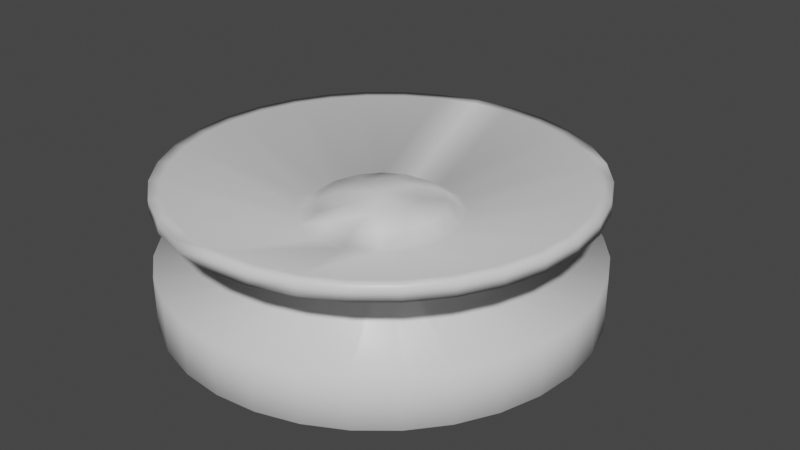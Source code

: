 # Source: SoundSource.blend  (saved by Blender 2.81.16; exported with 4.5.12 LTS)
import bpy
from mathutils import Matrix  # noqa: F401  (used for matrix-valued properties, if any)

bpy.ops.wm.read_factory_settings(use_empty=True)
scene = bpy.context.scene
scene.name = 'Scene'

# ---- materials (node trees are filled in below, after node groups)
mat_material_002 = bpy.data.materials.new('Material.002')
mat_material_002.alpha_threshold = 0.0
mat_material_002.use_transparent_shadow = False
mat_material_002.line_color = (0.0, 0.0, 0.0, 1.0)

# ---- material node trees
mat_material_002.use_nodes = True; mat_material_002.node_tree.nodes.clear()
_N = mat_material_002.node_tree.nodes; _L = mat_material_002.node_tree.links
n0 = _N.new('ShaderNodeOutputMaterial'); n0.name = 'Material Output'; n0.location = (300, 300)
n1 = _N.new('ShaderNodeBsdfPrincipled'); n1.name = 'Principled BSDF'; n1.location = (10, 300)
n1.distribution = 'GGX'
n1.subsurface_method = 'BURLEY'
n1.inputs[2].default_value = 0.4
n1.inputs[3].default_value = 1.45
n1.inputs[27].default_value = (0.0, 0.0, 0.0, 1.0)
n1.inputs[28].default_value = 1.0
_L.new(n1.outputs[0], n0.inputs[0])
n0.is_active_output = True

# ---- world
world_world = bpy.data.worlds.new('World'); scene.world = world_world
world_world.use_nodes = True; world_world.node_tree.nodes.clear()
_N = world_world.node_tree.nodes; _L = world_world.node_tree.links
n0 = _N.new('ShaderNodeOutputWorld'); n0.name = 'World Output'; n0.location = (300, 300)
n1 = _N.new('ShaderNodeBackground'); n1.name = 'Background'; n1.location = (10, 300)
n1.inputs[0].default_value = (0.05088, 0.05088, 0.05088, 1.0)
_L.new(n1.outputs[0], n0.inputs[0])
n0.is_active_output = True
world_world.color = (0.05088, 0.05088, 0.05088)
world_world.use_sun_shadow = False
world_world.sun_shadow_jitter_overblur = 0.0

# ---- meshes
me_cube_002 = bpy.data.meshes.new('Cube.002')
me_cube_002.from_pydata([(0.0, 0.2, 0.0), (-5.699e-08, 0.04927, 0.05), (0.03902, 0.1962, 0.0), (0.009613, 0.04833, 0.05), (0.07654, 0.1848, 0.0), (0.01886, 0.04552, 0.05), (0.1111, 0.1663, 0.0), (0.02738, 0.04097, 0.05), (0.1414, 0.1414, 0.0), (0.03484, 0.03484, 0.05), (0.1663, 0.1111, 0.0), (0.04097, 0.02738, 0.05), (0.1848, 0.07654, 0.0), (0.04552, 0.01886, 0.05), (0.1962, 0.03902, 0.0), (0.04833, 0.009613, 0.05), (0.2, 1.51e-08, 0.0), (0.04927, -1.368e-08, 0.05), (0.1962, -0.03902, 0.0), (0.04833, -0.009613, 0.05), (0.1848, -0.07654, 0.0), (0.04552, -0.01886, 0.05), (0.1663, -0.1111, 0.0), (0.04097, -0.02738, 0.05), (0.1414, -0.1414, 0.0), (0.03484, -0.03484, 0.05), (0.1111, -0.1663, 0.0), (0.02738, -0.04097, 0.05), (0.07654, -0.1848, 0.0), (0.01886, -0.04552, 0.05), (0.03902, -0.1962, 0.0), (0.009613, -0.04833, 0.05), (-6.517e-08, -0.2, 0.0), (-8.747e-09, -0.04927, 0.05), (-0.03902, -0.1962, 0.0), (-0.009613, -0.04833, 0.05), (-0.07654, -0.1848, 0.0), (-0.01886, -0.04552, 0.05), (-0.1111, -0.1663, 0.0), (-0.02738, -0.04097, 0.05), (-0.1414, -0.1414, 0.0), (-0.03484, -0.03484, 0.05), (-0.1663, -0.1111, 0.0), (-0.04097, -0.02738, 0.05), (-0.1848, -0.07654, 0.0), (-0.04552, -0.01886, 0.05), (-0.1962, -0.03902, 0.0), (-0.04833, -0.009613, 0.05), (-0.2, 1.931e-07, 0.0), (-0.04927, 7.689e-08, 0.05), (-0.1962, 0.03902, 0.0), (-0.04833, 0.009613, 0.05), (-0.1848, 0.07654, 0.0), (-0.04552, 0.01886, 0.05), (-0.1663, 0.1111, 0.0), (-0.04097, 0.02738, 0.05), (-0.1414, 0.1414, 0.0), (-0.03484, 0.03484, 0.05), (-0.1111, 0.1663, 0.0), (-0.02738, 0.04097, 0.05), (-0.07654, 0.1848, 0.0), (-0.01886, 0.04552, 0.05), (-0.03902, 0.1962, 0.0), (-0.009613, 0.04833, 0.05), (-1.49e-08, 0.25, 0.02), (-1.49e-08, 0.25, 0.03), (0.0, 0.2, 0.03), (0.0, 0.2, 0.02), (0.03767, 0.1963, 0.02), (0.03767, 0.1963, 0.03), (-0.03767, 0.1963, 0.03), (-0.03767, 0.1963, 0.02), (0.03902, 0.1962, 0.05), (0.0, 0.2, 0.05), (0.07654, 0.1848, 0.05), (0.1111, 0.1663, 0.05), (0.1414, 0.1414, 0.05), (0.1663, 0.1111, 0.05), (0.1848, 0.07654, 0.05), (0.1962, 0.03902, 0.05), (0.2, 1.51e-08, 0.05), (0.1962, -0.03902, 0.05), (0.1848, -0.07654, 0.05), (0.1663, -0.1111, 0.05), (0.1414, -0.1414, 0.05), (0.1111, -0.1663, 0.05), (0.07654, -0.1848, 0.05), (0.03902, -0.1962, 0.05), (-6.517e-08, -0.2, 0.05), (-0.03902, -0.1962, 0.05), (-0.07654, -0.1848, 0.05), (-0.1111, -0.1663, 0.05), (-0.1414, -0.1414, 0.05), (-0.1663, -0.1111, 0.05), (-0.1848, -0.07654, 0.05), (-0.1962, -0.03902, 0.05), (-0.2, 1.931e-07, 0.05), (-0.1962, 0.03902, 0.05), (-0.1848, 0.07654, 0.05), (-0.1663, 0.1111, 0.05), (-0.1414, 0.1414, 0.05), (-0.1111, 0.1663, 0.05), (-0.07654, 0.1848, 0.05), (-0.03902, 0.1962, 0.05), (0.009613, 0.04833, 0.06), (-5.802e-08, 0.04927, 0.06), (0.01886, 0.04552, 0.06), (0.02738, 0.04097, 0.06), (0.03484, 0.03484, 0.06), (0.04097, 0.02738, 0.06), (0.04552, 0.01886, 0.06), (0.04833, 0.009613, 0.06), (0.04927, -1.368e-08, 0.06), (0.04833, -0.009613, 0.06), (0.04552, -0.01886, 0.06), (0.04097, -0.02738, 0.06), (0.03484, -0.03484, 0.06), (0.02738, -0.04097, 0.06), (0.01886, -0.04552, 0.06), (0.009613, -0.04833, 0.06), (-9.784e-09, -0.04927, 0.06), (-0.009613, -0.04833, 0.06), (-0.01886, -0.04552, 0.06), (-0.02738, -0.04097, 0.06), (-0.03484, -0.03484, 0.06), (-0.04097, -0.02738, 0.06), (-0.04552, -0.01886, 0.06), (-0.04833, -0.009613, 0.06), (-0.04927, 7.689e-08, 0.06), (-0.04833, 0.009613, 0.06), (-0.04552, 0.01886, 0.06), (-0.04097, 0.02738, 0.06), (-0.03484, 0.03484, 0.06), (-0.02738, 0.04097, 0.06), (-0.01886, 0.04552, 0.06), (-0.009613, 0.04833, 0.06), (0.03845, 0.1933, 0.11), (-2.474e-07, 0.1971, 0.11), (0.07543, 0.1821, 0.11), (0.1095, 0.1639, 0.11), (0.1394, 0.1394, 0.11), (0.1639, 0.1095, 0.11), (0.1821, 0.07543, 0.11), (0.1933, 0.03845, 0.11), (0.1971, -1.148e-07, 0.11), (0.1933, -0.03845, 0.11), (0.1821, -0.07543, 0.11), (0.1639, -0.1095, 0.11), (0.1394, -0.1394, 0.11), (0.1095, -0.1639, 0.11), (0.07543, -0.1821, 0.11), (0.03845, -0.1933, 0.11), (-5.446e-08, -0.1971, 0.11), (-0.03845, -0.1933, 0.11), (-0.07543, -0.1821, 0.11), (-0.1095, -0.1639, 0.11), (-0.1394, -0.1394, 0.11), (-0.1639, -0.1095, 0.11), (-0.1821, -0.07543, 0.11), (-0.1933, -0.03845, 0.11), (-0.1971, 2.475e-07, 0.11), (-0.1933, 0.03845, 0.11), (-0.1821, 0.07543, 0.11), (-0.1639, 0.1095, 0.11), (-0.1394, 0.1394, 0.11), (-0.1095, 0.1639, 0.11), (-0.07543, 0.1821, 0.11), (-0.03845, 0.1933, 0.11), (0.03845, 0.1933, 0.122), (-2.472e-07, 0.1971, 0.122), (0.07543, 0.1821, 0.122), (0.1095, 0.1639, 0.122), (0.1394, 0.1394, 0.122), (0.1639, 0.1095, 0.122), (0.1821, 0.07543, 0.122), (0.1933, 0.03845, 0.122), (0.1971, -1.148e-07, 0.122), (0.1933, -0.03845, 0.122), (0.1821, -0.07543, 0.122), (0.1639, -0.1095, 0.122), (0.1394, -0.1394, 0.122), (0.1095, -0.1639, 0.122), (0.07543, -0.1821, 0.122), (0.03845, -0.1933, 0.122), (-5.421e-08, -0.1971, 0.122), (-0.03845, -0.1933, 0.122), (-0.07543, -0.1821, 0.122), (-0.1095, -0.1639, 0.122), (-0.1394, -0.1394, 0.122), (-0.1639, -0.1095, 0.122), (-0.1821, -0.07543, 0.122), (-0.1933, -0.03845, 0.122), (-0.1971, 2.475e-07, 0.122), (-0.1933, 0.03845, 0.122), (-0.1821, 0.07543, 0.122), (-0.1639, 0.1095, 0.122), (-0.1394, 0.1394, 0.122), (-0.1095, 0.1639, 0.122), (-0.07543, 0.1821, 0.122), (-0.03845, 0.1933, 0.122), (0.007301, 0.07412, 0.08516), (0.03511, 0.06569, 0.08516), (0.05758, 0.04725, 0.08516), (0.07128, 0.02162, 0.08516), (0.07412, -0.007301, 0.08516), (0.06569, -0.03511, 0.08516), (0.04725, -0.05758, 0.08516), (0.02162, -0.07128, 0.08516), (-0.007301, -0.07412, 0.08516), (-0.03511, -0.06569, 0.08516), (-0.05758, -0.04725, 0.08516), (-0.07128, -0.02162, 0.08516), (-0.07412, 0.0073, 0.08516), (-0.06569, 0.03511, 0.08516), (-0.04725, 0.05758, 0.08516), (-0.02162, 0.07128, 0.08516), (0.03635, 0.1828, 0.122), (-2.424e-07, 0.1863, 0.122), (0.07131, 0.1722, 0.122), (0.1035, 0.1549, 0.122), (0.1318, 0.1318, 0.122), (0.1549, 0.1035, 0.122), (0.1722, 0.07131, 0.122), (0.1828, 0.03635, 0.122), (0.1863, -1.215e-07, 0.122), (0.1828, -0.03635, 0.122), (0.1722, -0.07131, 0.122), (0.1549, -0.1035, 0.122), (0.1318, -0.1318, 0.122), (0.1035, -0.1549, 0.122), (0.07131, -0.1722, 0.122), (0.03635, -0.1828, 0.122), (-5.421e-08, -0.1863, 0.122), (-0.03635, -0.1828, 0.122), (-0.07131, -0.1722, 0.122), (-0.1035, -0.1549, 0.122), (-0.1318, -0.1318, 0.122), (-0.1549, -0.1035, 0.122), (-0.1722, -0.07131, 0.122), (-0.1828, -0.03635, 0.122), (-0.1863, 2.424e-07, 0.122), (-0.1828, 0.03635, 0.122), (-0.1722, 0.07131, 0.122), (-0.1549, 0.1035, 0.122), (-0.1318, 0.1318, 0.122), (-0.1035, 0.1549, 0.122), (-0.07131, 0.1722, 0.122), (-0.03635, 0.1828, 0.122), (1.676e-08, -1.49e-08, 0.1035), (0.04473, 0.03671, 0.09522), (0.02728, 0.05104, 0.09522), (0.05538, 0.0168, 0.09522), (0.05759, -0.005672, 0.09522), (0.05104, -0.02728, 0.09522), (0.03671, -0.04473, 0.09522), (0.0168, -0.05538, 0.09522), (-0.02728, -0.05104, 0.09522), (-0.005672, -0.05759, 0.09522), (-0.04473, -0.03671, 0.09522), (-0.05538, -0.0168, 0.09522), (-0.05759, 0.005672, 0.09522), (-0.05104, 0.02728, 0.09522), (-0.03671, 0.04473, 0.09522), (-0.0168, 0.05538, 0.09522), (0.005672, 0.05759, 0.09522), (0.03496, -0.01061, 0.1003), (0.03222, 0.01722, 0.1003), (0.01722, -0.03222, 0.1003), (-0.03222, -0.01722, 0.1003), (-0.01061, -0.03496, 0.1003), (-0.03496, 0.01061, 0.1003), (-0.01722, 0.03222, 0.1003), (0.01061, 0.03496, 0.1003)], [], [(0, 67, 68, 69, 66, 73, 72, 2), (2, 72, 74, 4), (4, 74, 75, 6), (6, 75, 76, 8), (8, 76, 77, 10), (10, 77, 78, 12), (12, 78, 79, 14), (14, 79, 80, 16), (16, 80, 81, 18), (18, 81, 82, 20), (20, 82, 83, 22), (22, 83, 84, 24), (24, 84, 85, 26), (26, 85, 86, 28), (28, 86, 87, 30), (30, 87, 88, 32), (32, 88, 89, 34), (34, 89, 90, 36), (36, 90, 91, 38), (38, 91, 92, 40), (40, 92, 93, 42), (42, 93, 94, 44), (44, 94, 95, 46), (46, 95, 96, 48), (48, 96, 97, 50), (50, 97, 98, 52), (52, 98, 99, 54), (54, 99, 100, 56), (56, 100, 101, 58), (58, 101, 102, 60), (25, 23, 115, 116), (60, 102, 103, 62), (62, 103, 73, 66, 70, 71, 67, 0), (0, 2, 4, 6, 8, 10, 12, 14, 16, 18, 20, 22, 24, 26, 28, 30, 32, 34, 36, 38, 40, 42, 44, 46, 48, 50, 52, 54, 56, 58, 60, 62), (65, 64, 71, 70), (68, 67, 71, 64), (70, 66, 69, 65), (69, 68, 64, 65), (1, 3, 72, 73), (3, 5, 74, 72), (5, 7, 75, 74), (7, 9, 76, 75), (9, 11, 77, 76), (11, 13, 78, 77), (13, 15, 79, 78), (15, 17, 80, 79), (17, 19, 81, 80), (19, 21, 82, 81), (21, 23, 83, 82), (23, 25, 84, 83), (25, 27, 85, 84), (27, 29, 86, 85), (29, 31, 87, 86), (31, 33, 88, 87), (33, 35, 89, 88), (35, 37, 90, 89), (37, 39, 91, 90), (39, 41, 92, 91), (41, 43, 93, 92), (43, 45, 94, 93), (45, 47, 95, 94), (47, 49, 96, 95), (49, 51, 97, 96), (51, 53, 98, 97), (53, 55, 99, 98), (55, 57, 100, 99), (57, 59, 101, 100), (59, 61, 102, 101), (61, 63, 103, 102), (63, 1, 73, 103), (119, 118, 150, 151), (53, 51, 129, 130), (27, 25, 116, 117), (55, 53, 130, 131), (29, 27, 117, 118), (3, 1, 105, 104), (57, 55, 131, 132), (31, 29, 118, 119), (5, 3, 104, 106), (59, 57, 132, 133), (33, 31, 119, 120), (7, 5, 106, 107), (61, 59, 133, 134), (35, 33, 120, 121), (9, 7, 107, 108), (63, 61, 134, 135), (37, 35, 121, 122), (11, 9, 108, 109), (1, 63, 135, 105), (39, 37, 122, 123), (13, 11, 109, 110), (41, 39, 123, 124), (15, 13, 110, 111), (43, 41, 124, 125), (17, 15, 111, 112), (45, 43, 125, 126), (19, 17, 112, 113), (47, 45, 126, 127), (21, 19, 113, 114), (49, 47, 127, 128), (23, 21, 114, 115), (51, 49, 128, 129), (154, 153, 185, 186), (106, 104, 136, 138), (133, 132, 164, 165), (120, 119, 151, 152), (107, 106, 138, 139), (134, 133, 165, 166), (121, 120, 152, 153), (108, 107, 139, 140), (135, 134, 166, 167), (122, 121, 153, 154), (109, 108, 140, 141), (105, 135, 167, 137), (123, 122, 154, 155), (110, 109, 141, 142), (124, 123, 155, 156), (111, 110, 142, 143), (125, 124, 156, 157), (112, 111, 143, 144), (126, 125, 157, 158), (113, 112, 144, 145), (127, 126, 158, 159), (114, 113, 145, 146), (128, 127, 159, 160), (115, 114, 146, 147), (129, 128, 160, 161), (116, 115, 147, 148), (130, 129, 161, 162), (117, 116, 148, 149), (131, 130, 162, 163), (118, 117, 149, 150), (104, 105, 137, 136), (132, 131, 163, 164), (141, 140, 172, 173), (137, 167, 199, 169), (155, 154, 186, 187), (142, 141, 173, 174), (156, 155, 187, 188), (143, 142, 174, 175), (157, 156, 188, 189), (144, 143, 175, 176), (158, 157, 189, 190), (145, 144, 176, 177), (159, 158, 190, 191), (146, 145, 177, 178), (160, 159, 191, 192), (147, 146, 178, 179), (161, 160, 192, 193), (148, 147, 179, 180), (162, 161, 193, 194), (149, 148, 180, 181), (163, 162, 194, 195), (150, 149, 181, 182), (136, 137, 169, 168), (164, 163, 195, 196), (151, 150, 182, 183), (138, 136, 168, 170), (165, 164, 196, 197), (152, 151, 183, 184), (139, 138, 170, 171), (166, 165, 197, 198), (153, 152, 184, 185), (140, 139, 171, 172), (167, 166, 198, 199), (217, 216, 168, 169), (216, 218, 170, 168), (218, 219, 171, 170), (219, 220, 172, 171), (220, 221, 173, 172), (221, 222, 174, 173), (222, 223, 175, 174), (223, 224, 176, 175), (224, 225, 177, 176), (225, 226, 178, 177), (226, 227, 179, 178), (227, 228, 180, 179), (228, 229, 181, 180), (229, 230, 182, 181), (230, 231, 183, 182), (231, 232, 184, 183), (232, 233, 185, 184), (233, 234, 186, 185), (234, 235, 187, 186), (235, 236, 188, 187), (236, 237, 189, 188), (237, 238, 190, 189), (238, 239, 191, 190), (239, 240, 192, 191), (240, 241, 193, 192), (241, 242, 194, 193), (242, 243, 195, 194), (243, 244, 196, 195), (244, 245, 197, 196), (245, 246, 198, 197), (246, 247, 199, 198), (247, 217, 169, 199), (208, 207, 255, 257), (200, 216, 217), (200, 201, 218, 216), (201, 219, 218), (201, 202, 220, 219), (202, 221, 220), (202, 203, 222, 221), (203, 223, 222), (203, 204, 224, 223), (204, 225, 224), (204, 205, 226, 225), (205, 227, 226), (205, 206, 228, 227), (206, 229, 228), (206, 207, 230, 229), (207, 231, 230), (207, 208, 232, 231), (208, 233, 232), (208, 209, 234, 233), (209, 235, 234), (209, 210, 236, 235), (210, 237, 236), (210, 211, 238, 237), (211, 239, 238), (211, 212, 240, 239), (212, 241, 240), (212, 213, 242, 241), (213, 243, 242), (213, 214, 244, 243), (214, 245, 244), (214, 215, 246, 245), (215, 247, 246), (215, 200, 217, 247), (202, 201, 250, 249), (210, 209, 256, 258), (206, 205, 253, 254), (214, 213, 261, 262), (201, 200, 264, 250), (203, 202, 249, 251), (211, 210, 258, 259), (207, 206, 254, 255), (215, 214, 262, 263), (204, 203, 251, 252), (212, 211, 259, 260), (200, 215, 263, 264), (209, 208, 257, 256), (205, 204, 252, 253), (213, 212, 260, 261), (272, 266, 249, 250), (266, 251, 249), (266, 265, 252, 251), (265, 253, 252), (265, 267, 254, 253), (267, 255, 254), (269, 256, 257), (269, 268, 258, 256), (268, 259, 258), (268, 270, 260, 259), (270, 261, 260), (270, 271, 262, 261), (271, 263, 262), (271, 272, 264, 263), (267, 269, 257, 255), (272, 250, 264), (248, 265, 266), (248, 267, 265), (248, 268, 269), (248, 270, 268), (248, 271, 270), (248, 272, 271), (248, 266, 272), (248, 269, 267)])
me_cube_002.polygons.foreach_set('use_smooth', [True] * 269)
_uv = me_cube_002.uv_layers.new(name='UVMap')
_uv.uv.foreach_set('vector', [1.0, 0.5, 1.0, 0.7, 0.9698, 0.7, 0.9698, 0.8, 1.0, 0.8, 1.0, 1.0, 0.9688, 1.0, 0.9688, 0.5, 0.9688, 0.5, 0.9688, 1.0, 0.9375, 1.0, 0.9375, 0.5, 0.9375, 0.5, 0.9375, 1.0, 0.9062, 1.0, 0.9062, 0.5, 0.9062, 0.5, 0.9062, 1.0, 0.875, 1.0, 0.875, 0.5, 0.875, 0.5, 0.875, 1.0, 0.8438, 1.0, 0.8438, 0.5, 0.8438, 0.5, 0.8438, 1.0, 0.8125, 1.0, 0.8125, 0.5, 0.8125, 0.5, 0.8125, 1.0, 0.7812, 1.0, 0.7812, 0.5, 0.7812, 0.5, 0.7812, 1.0, 0.75, 1.0, 0.75, 0.5, 0.75, 0.5, 0.75, 1.0, 0.7188, 1.0, 0.7188, 0.5, 0.7188, 0.5, 0.7188, 1.0, 0.6875, 1.0, 0.6875, 0.5, 0.6875, 0.5, 0.6875, 1.0, 0.6562, 1.0, 0.6562, 0.5, 0.6562, 0.5, 0.6562, 1.0, 0.625, 1.0, 0.625, 0.5, 0.625, 0.5, 0.625, 1.0, 0.5938, 1.0, 0.5938, 0.5, 0.5938, 0.5, 0.5938, 1.0, 0.5625, 1.0, 0.5625, 0.5, 0.5625, 0.5, 0.5625, 1.0, 0.5312, 1.0, 0.5312, 0.5, 0.5312, 0.5, 0.5312, 1.0, 0.5, 1.0, 0.5, 0.5, 0.5, 0.5, 0.5, 1.0, 0.4688, 1.0, 0.4688, 0.5, 0.4688, 0.5, 0.4688, 1.0, 0.4375, 1.0, 0.4375, 0.5, 0.4375, 0.5, 0.4375, 1.0, 0.4062, 1.0, 0.4062, 0.5, 0.4062, 0.5, 0.4062, 1.0, 0.375, 1.0, 0.375, 0.5, 0.375, 0.5, 0.375, 1.0, 0.3438, 1.0, 0.3438, 0.5, 0.3438, 0.5, 0.3438, 1.0, 0.3125, 1.0, 0.3125, 0.5, 0.3125, 0.5, 0.3125, 1.0, 0.2812, 1.0, 0.2812, 0.5, 0.2812, 0.5, 0.2812, 1.0, 0.25, 1.0, 0.25, 0.5, 0.25, 0.5, 0.25, 1.0, 0.2188, 1.0, 0.2188, 0.5, 0.2188, 0.5, 0.2188, 1.0, 0.1875, 1.0, 0.1875, 0.5, 0.1875, 0.5, 0.1875, 1.0, 0.1562, 1.0, 0.1562, 0.5, 0.1562, 0.5, 0.1562, 1.0, 0.125, 1.0, 0.125, 0.5, 0.125, 0.5, 0.125, 1.0, 0.09375, 1.0, 0.09375, 0.5, 0.09375, 0.5, 0.09375, 1.0, 0.0625, 1.0, 0.0625, 0.5, 0.2918, 0.2082, 0.2992, 0.2171, 0.2992, 0.2171, 0.2918, 0.2082, 0.0625, 0.5, 0.0625, 1.0, 0.03125, 1.0, 0.03125, 0.5, 0.03125, 0.5, 0.03125, 1.0, 0.0, 1.0, 0.0, 0.8, 0.03017, 0.8, 0.03017, 0.7, 0.0, 0.7, 0.0, 0.5, 0.75, 0.49, 0.7968, 0.4854, 0.8418, 0.4717, 0.8833, 0.4496, 0.9197, 0.4197, 0.9496, 0.3833, 0.9717, 0.3418, 0.9854, 0.2968, 0.99, 0.25, 0.9854, 0.2032, 0.9717, 0.1582, 0.9496, 0.1167, 0.9197, 0.08029, 0.8833, 0.05045, 0.8418, 0.02827, 0.7968, 0.01461, 0.75, 0.01, 0.7032, 0.01461, 0.6582, 0.02827, 0.6167, 0.05045, 0.5803, 0.08029, 0.5504, 0.1167, 0.5283, 0.1582, 0.5146, 0.2032, 0.51, 0.25, 0.5146, 0.2968, 0.5283, 0.3418, 0.5504, 0.3833, 0.5803, 0.4197, 0.6167, 0.4496, 0.6582, 0.4717, 0.7032, 0.4854, 0.0, 0.0, 0.0, 0.0, 0.0, 0.0, 0.0, 0.0, 0.4295, 0.4408, 0.1999, 0.2052, 0.0, 0.0, 0.0, 0.0, 0.0503, 0.04671, 0.304, 0.2823, 0.525, 0.4875, 0.525, 0.4875, 0.525, 0.4875, 0.475, 0.4875, 0.475, 0.4875, 0.525, 0.4875, 0.25, 0.3091, 0.2615, 0.308, 0.2968, 0.4854, 0.25, 0.49, 0.2615, 0.308, 0.2726, 0.3046, 0.3418, 0.4717, 0.2968, 0.4854, 0.2726, 0.3046, 0.2829, 0.2992, 0.3833, 0.4496, 0.3418, 0.4717, 0.2829, 0.2992, 0.2918, 0.2918, 0.4197, 0.4197, 0.3833, 0.4496, 0.2918, 0.2918, 0.2992, 0.2829, 0.4496, 0.3833, 0.4197, 0.4197, 0.2992, 0.2829, 0.3046, 0.2726, 0.4717, 0.3418, 0.4496, 0.3833, 0.3046, 0.2726, 0.308, 0.2615, 0.4854, 0.2968, 0.4717, 0.3418, 0.308, 0.2615, 0.3091, 0.25, 0.49, 0.25, 0.4854, 0.2968, 0.3091, 0.25, 0.308, 0.2385, 0.4854, 0.2032, 0.49, 0.25, 0.308, 0.2385, 0.3046, 0.2274, 0.4717, 0.1582, 0.4854, 0.2032, 0.3046, 0.2274, 0.2992, 0.2171, 0.4496, 0.1167, 0.4717, 0.1582, 0.2992, 0.2171, 0.2918, 0.2082, 0.4197, 0.08029, 0.4496, 0.1167, 0.2918, 0.2082, 0.2829, 0.2008, 0.3833, 0.05045, 0.4197, 0.08029, 0.2829, 0.2008, 0.2726, 0.1954, 0.3418, 0.02827, 0.3833, 0.05045, 0.2726, 0.1954, 0.2615, 0.192, 0.2968, 0.01461, 0.3418, 0.02827, 0.2615, 0.192, 0.25, 0.1909, 0.25, 0.01, 0.2968, 0.01461, 0.25, 0.1909, 0.2385, 0.192, 0.2032, 0.01461, 0.25, 0.01, 0.2385, 0.192, 0.2274, 0.1954, 0.1582, 0.02827, 0.2032, 0.01461, 0.2274, 0.1954, 0.2171, 0.2008, 0.1167, 0.05045, 0.1582, 0.02827, 0.2171, 0.2008, 0.2082, 0.2082, 0.08029, 0.08029, 0.1167, 0.05045, 0.2082, 0.2082, 0.2008, 0.2171, 0.05045, 0.1167, 0.08029, 0.08029, 0.2008, 0.2171, 0.1954, 0.2274, 0.02827, 0.1582, 0.05045, 0.1167, 0.1954, 0.2274, 0.192, 0.2385, 0.01461, 0.2032, 0.02827, 0.1582, 0.192, 0.2385, 0.1909, 0.25, 0.01, 0.25, 0.01461, 0.2032, 0.1909, 0.25, 0.192, 0.2615, 0.01461, 0.2968, 0.01, 0.25, 0.192, 0.2615, 0.1954, 0.2726, 0.02827, 0.3418, 0.01461, 0.2968, 0.1954, 0.2726, 0.2008, 0.2829, 0.05045, 0.3833, 0.02827, 0.3418, 0.2008, 0.2829, 0.2082, 0.2918, 0.08029, 0.4197, 0.05045, 0.3833, 0.2082, 0.2918, 0.2171, 0.2992, 0.1167, 0.4496, 0.08029, 0.4197, 0.2171, 0.2992, 0.2274, 0.3046, 0.1582, 0.4717, 0.1167, 0.4496, 0.2274, 0.3046, 0.2385, 0.308, 0.2032, 0.4854, 0.1582, 0.4717, 0.2385, 0.308, 0.25, 0.3091, 0.25, 0.49, 0.2032, 0.4854, 0.2615, 0.192, 0.2726, 0.1954, 0.2726, 0.1954, 0.2615, 0.192, 0.1954, 0.2726, 0.192, 0.2615, 0.192, 0.2615, 0.1954, 0.2726, 0.2829, 0.2008, 0.2918, 0.2082, 0.2918, 0.2082, 0.2829, 0.2008, 0.2008, 0.2829, 0.1954, 0.2726, 0.1954, 0.2726, 0.2008, 0.2829, 0.2726, 0.1954, 0.2829, 0.2008, 0.2829, 0.2008, 0.2726, 0.1954, 0.2615, 0.308, 0.25, 0.3091, 0.25, 0.3091, 0.2615, 0.308, 0.2082, 0.2918, 0.2008, 0.2829, 0.2008, 0.2829, 0.2082, 0.2918, 0.2615, 0.192, 0.2726, 0.1954, 0.2726, 0.1954, 0.2615, 0.192, 0.2726, 0.3046, 0.2615, 0.308, 0.2615, 0.308, 0.2726, 0.3046, 0.2171, 0.2992, 0.2082, 0.2918, 0.2082, 0.2918, 0.2171, 0.2992, 0.25, 0.1909, 0.2615, 0.192, 0.2615, 0.192, 0.25, 0.1909, 0.2829, 0.2992, 0.2726, 0.3046, 0.2726, 0.3046, 0.2829, 0.2992, 0.2274, 0.3046, 0.2171, 0.2992, 0.2171, 0.2992, 0.2274, 0.3046, 0.2385, 0.192, 0.25, 0.1909, 0.25, 0.1909, 0.2385, 0.192, 0.2918, 0.2918, 0.2829, 0.2992, 0.2829, 0.2992, 0.2918, 0.2918, 0.2385, 0.308, 0.2274, 0.3046, 0.2274, 0.3046, 0.2385, 0.308, 0.2274, 0.1954, 0.2385, 0.192, 0.2385, 0.192, 0.2274, 0.1954, 0.2992, 0.2829, 0.2918, 0.2918, 0.2918, 0.2918, 0.2992, 0.2829, 0.25, 0.3091, 0.2385, 0.308, 0.2385, 0.308, 0.25, 0.3091, 0.2171, 0.2008, 0.2274, 0.1954, 0.2274, 0.1954, 0.2171, 0.2008, 0.3046, 0.2726, 0.2992, 0.2829, 0.2992, 0.2829, 0.3046, 0.2726, 0.2082, 0.2082, 0.2171, 0.2008, 0.2171, 0.2008, 0.2082, 0.2082, 0.308, 0.2615, 0.3046, 0.2726, 0.3046, 0.2726, 0.308, 0.2615, 0.2008, 0.2171, 0.2082, 0.2082, 0.2082, 0.2082, 0.2008, 0.2171, 0.3091, 0.25, 0.308, 0.2615, 0.308, 0.2615, 0.3091, 0.25, 0.1954, 0.2274, 0.2008, 0.2171, 0.2008, 0.2171, 0.1954, 0.2274, 0.308, 0.2385, 0.3091, 0.25, 0.3091, 0.25, 0.308, 0.2385, 0.192, 0.2385, 0.1954, 0.2274, 0.1954, 0.2274, 0.192, 0.2385, 0.3046, 0.2274, 0.308, 0.2385, 0.308, 0.2385, 0.3046, 0.2274, 0.1909, 0.25, 0.192, 0.2385, 0.192, 0.2385, 0.1909, 0.25, 0.2992, 0.2171, 0.3046, 0.2274, 0.3046, 0.2274, 0.2992, 0.2171, 0.192, 0.2615, 0.1909, 0.25, 0.1909, 0.25, 0.192, 0.2615, 0.2274, 0.1954, 0.2385, 0.192, 0.2385, 0.192, 0.2274, 0.1954, 0.2726, 0.3046, 0.2615, 0.308, 0.2615, 0.308, 0.2726, 0.3046, 0.2171, 0.2992, 0.2082, 0.2918, 0.2082, 0.2918, 0.2171, 0.2992, 0.25, 0.1909, 0.2615, 0.192, 0.2615, 0.192, 0.25, 0.1909, 0.2829, 0.2992, 0.2726, 0.3046, 0.2726, 0.3046, 0.2829, 0.2992, 0.2274, 0.3046, 0.2171, 0.2992, 0.2171, 0.2992, 0.2274, 0.3046, 0.2385, 0.192, 0.25, 0.1909, 0.25, 0.1909, 0.2385, 0.192, 0.2918, 0.2918, 0.2829, 0.2992, 0.2829, 0.2992, 0.2918, 0.2918, 0.2385, 0.308, 0.2274, 0.3046, 0.2274, 0.3046, 0.2385, 0.308, 0.2274, 0.1954, 0.2385, 0.192, 0.2385, 0.192, 0.2274, 0.1954, 0.2992, 0.2829, 0.2918, 0.2918, 0.2918, 0.2918, 0.2992, 0.2829, 0.25, 0.3091, 0.2385, 0.308, 0.2385, 0.308, 0.25, 0.3091, 0.2171, 0.2008, 0.2274, 0.1954, 0.2274, 0.1954, 0.2171, 0.2008, 0.3046, 0.2726, 0.2992, 0.2829, 0.2992, 0.2829, 0.3046, 0.2726, 0.2082, 0.2082, 0.2171, 0.2008, 0.2171, 0.2008, 0.2082, 0.2082, 0.308, 0.2615, 0.3046, 0.2726, 0.3046, 0.2726, 0.308, 0.2615, 0.2008, 0.2171, 0.2082, 0.2082, 0.2082, 0.2082, 0.2008, 0.2171, 0.3091, 0.25, 0.308, 0.2615, 0.308, 0.2615, 0.3091, 0.25, 0.1954, 0.2274, 0.2008, 0.2171, 0.2008, 0.2171, 0.1954, 0.2274, 0.308, 0.2385, 0.3091, 0.25, 0.3091, 0.25, 0.308, 0.2385, 0.192, 0.2385, 0.1954, 0.2274, 0.1954, 0.2274, 0.192, 0.2385, 0.3046, 0.2274, 0.308, 0.2385, 0.308, 0.2385, 0.3046, 0.2274, 0.1909, 0.25, 0.192, 0.2385, 0.192, 0.2385, 0.1909, 0.25, 0.2992, 0.2171, 0.3046, 0.2274, 0.3046, 0.2274, 0.2992, 0.2171, 0.192, 0.2615, 0.1909, 0.25, 0.1909, 0.25, 0.192, 0.2615, 0.2918, 0.2082, 0.2992, 0.2171, 0.2992, 0.2171, 0.2918, 0.2082, 0.1954, 0.2726, 0.192, 0.2615, 0.192, 0.2615, 0.1954, 0.2726, 0.2829, 0.2008, 0.2918, 0.2082, 0.2918, 0.2082, 0.2829, 0.2008, 0.2008, 0.2829, 0.1954, 0.2726, 0.1954, 0.2726, 0.2008, 0.2829, 0.2726, 0.1954, 0.2829, 0.2008, 0.2829, 0.2008, 0.2726, 0.1954, 0.2615, 0.308, 0.25, 0.3091, 0.25, 0.3091, 0.2615, 0.308, 0.2082, 0.2918, 0.2008, 0.2829, 0.2008, 0.2829, 0.2082, 0.2918, 0.2992, 0.2829, 0.2918, 0.2918, 0.2918, 0.2918, 0.2992, 0.2829, 0.25, 0.3091, 0.2385, 0.308, 0.2385, 0.308, 0.25, 0.3091, 0.2171, 0.2008, 0.2274, 0.1954, 0.2274, 0.1954, 0.2171, 0.2008, 0.3046, 0.2726, 0.2992, 0.2829, 0.2992, 0.2829, 0.3046, 0.2726, 0.2082, 0.2082, 0.2171, 0.2008, 0.2171, 0.2008, 0.2082, 0.2082, 0.308, 0.2615, 0.3046, 0.2726, 0.3046, 0.2726, 0.308, 0.2615, 0.2008, 0.2171, 0.2082, 0.2082, 0.2082, 0.2082, 0.2008, 0.2171, 0.3091, 0.25, 0.308, 0.2615, 0.308, 0.2615, 0.3091, 0.25, 0.1954, 0.2274, 0.2008, 0.2171, 0.2008, 0.2171, 0.1954, 0.2274, 0.308, 0.2385, 0.3091, 0.25, 0.3091, 0.25, 0.308, 0.2385, 0.192, 0.2385, 0.1954, 0.2274, 0.1954, 0.2274, 0.192, 0.2385, 0.3046, 0.2274, 0.308, 0.2385, 0.308, 0.2385, 0.3046, 0.2274, 0.1909, 0.25, 0.192, 0.2385, 0.192, 0.2385, 0.1909, 0.25, 0.2992, 0.2171, 0.3046, 0.2274, 0.3046, 0.2274, 0.2992, 0.2171, 0.192, 0.2615, 0.1909, 0.25, 0.1909, 0.25, 0.192, 0.2615, 0.2918, 0.2082, 0.2992, 0.2171, 0.2992, 0.2171, 0.2918, 0.2082, 0.1954, 0.2726, 0.192, 0.2615, 0.192, 0.2615, 0.1954, 0.2726, 0.2829, 0.2008, 0.2918, 0.2082, 0.2918, 0.2082, 0.2829, 0.2008, 0.2008, 0.2829, 0.1954, 0.2726, 0.1954, 0.2726, 0.2008, 0.2829, 0.2726, 0.1954, 0.2829, 0.2008, 0.2829, 0.2008, 0.2726, 0.1954, 0.2615, 0.308, 0.25, 0.3091, 0.25, 0.3091, 0.2615, 0.308, 0.2082, 0.2918, 0.2008, 0.2829, 0.2008, 0.2829, 0.2082, 0.2918, 0.2615, 0.192, 0.2726, 0.1954, 0.2726, 0.1954, 0.2615, 0.192, 0.2726, 0.3046, 0.2615, 0.308, 0.2615, 0.308, 0.2726, 0.3046, 0.2171, 0.2992, 0.2082, 0.2918, 0.2082, 0.2918, 0.2171, 0.2992, 0.25, 0.1909, 0.2615, 0.192, 0.2615, 0.192, 0.25, 0.1909, 0.2829, 0.2992, 0.2726, 0.3046, 0.2726, 0.3046, 0.2829, 0.2992, 0.2274, 0.3046, 0.2171, 0.2992, 0.2171, 0.2992, 0.2274, 0.3046, 0.2385, 0.192, 0.25, 0.1909, 0.25, 0.1909, 0.2385, 0.192, 0.2918, 0.2918, 0.2829, 0.2992, 0.2829, 0.2992, 0.2918, 0.2918, 0.2385, 0.308, 0.2274, 0.3046, 0.2274, 0.3046, 0.2385, 0.308, 0.25, 0.3059, 0.2609, 0.3048, 0.2615, 0.308, 0.25, 0.3091, 0.2609, 0.3048, 0.2714, 0.3016, 0.2726, 0.3046, 0.2615, 0.308, 0.2714, 0.3016, 0.2811, 0.2965, 0.2829, 0.2992, 0.2726, 0.3046, 0.2811, 0.2965, 0.2895, 0.2895, 0.2918, 0.2918, 0.2829, 0.2992, 0.2895, 0.2895, 0.2965, 0.2811, 0.2992, 0.2829, 0.2918, 0.2918, 0.2965, 0.2811, 0.3016, 0.2714, 0.3046, 0.2726, 0.2992, 0.2829, 0.3016, 0.2714, 0.3048, 0.2609, 0.308, 0.2615, 0.3046, 0.2726, 0.3048, 0.2609, 0.3059, 0.25, 0.3091, 0.25, 0.308, 0.2615, 0.3059, 0.25, 0.3048, 0.2391, 0.308, 0.2385, 0.3091, 0.25, 0.3048, 0.2391, 0.3016, 0.2286, 0.3046, 0.2274, 0.308, 0.2385, 0.3016, 0.2286, 0.2965, 0.2189, 0.2992, 0.2171, 0.3046, 0.2274, 0.2965, 0.2189, 0.2895, 0.2105, 0.2918, 0.2082, 0.2992, 0.2171, 0.2895, 0.2105, 0.2811, 0.2035, 0.2829, 0.2008, 0.2918, 0.2082, 0.2811, 0.2035, 0.2714, 0.1984, 0.2726, 0.1954, 0.2829, 0.2008, 0.2714, 0.1984, 0.2609, 0.1952, 0.2615, 0.192, 0.2726, 0.1954, 0.2609, 0.1952, 0.25, 0.1941, 0.25, 0.1909, 0.2615, 0.192, 0.25, 0.1941, 0.2391, 0.1952, 0.2385, 0.192, 0.25, 0.1909, 0.2391, 0.1952, 0.2286, 0.1984, 0.2274, 0.1954, 0.2385, 0.192, 0.2286, 0.1984, 0.2189, 0.2035, 0.2171, 0.2008, 0.2274, 0.1954, 0.2189, 0.2035, 0.2105, 0.2105, 0.2082, 0.2082, 0.2171, 0.2008, 0.2105, 0.2105, 0.2035, 0.2189, 0.2008, 0.2171, 0.2082, 0.2082, 0.2035, 0.2189, 0.1984, 0.2286, 0.1954, 0.2274, 0.2008, 0.2171, 0.1984, 0.2286, 0.1952, 0.2391, 0.192, 0.2385, 0.1954, 0.2274, 0.1952, 0.2391, 0.1941, 0.25, 0.1909, 0.25, 0.192, 0.2385, 0.1941, 0.25, 0.1952, 0.2609, 0.192, 0.2615, 0.1909, 0.25, 0.1952, 0.2609, 0.1984, 0.2714, 0.1954, 0.2726, 0.192, 0.2615, 0.1984, 0.2714, 0.2035, 0.2811, 0.2008, 0.2829, 0.1954, 0.2726, 0.2035, 0.2811, 0.2105, 0.2895, 0.2082, 0.2918, 0.2008, 0.2829, 0.2105, 0.2895, 0.2189, 0.2965, 0.2171, 0.2992, 0.2082, 0.2918, 0.2189, 0.2965, 0.2286, 0.3016, 0.2274, 0.3046, 0.2171, 0.2992, 0.2286, 0.3016, 0.2391, 0.3048, 0.2385, 0.308, 0.2274, 0.3046, 0.2391, 0.3048, 0.25, 0.3059, 0.25, 0.3091, 0.2385, 0.308, 0.25, 0.2277, 0.2544, 0.2281, 0.2544, 0.2281, 0.25, 0.2277, 0.2544, 0.2719, 0.2609, 0.3048, 0.25, 0.3059, 0.2544, 0.2719, 0.2586, 0.2706, 0.2714, 0.3016, 0.2609, 0.3048, 0.2624, 0.2686, 0.2811, 0.2965, 0.2714, 0.3016, 0.2624, 0.2686, 0.2658, 0.2658, 0.2895, 0.2895, 0.2811, 0.2965, 0.2686, 0.2624, 0.2965, 0.2811, 0.2895, 0.2895, 0.2686, 0.2624, 0.2706, 0.2586, 0.3016, 0.2714, 0.2965, 0.2811, 0.2719, 0.2544, 0.3048, 0.2609, 0.3016, 0.2714, 0.2719, 0.2544, 0.2723, 0.25, 0.3059, 0.25, 0.3048, 0.2609, 0.2719, 0.2456, 0.3048, 0.2391, 0.3059, 0.25, 0.2719, 0.2456, 0.2706, 0.2414, 0.3016, 0.2286, 0.3048, 0.2391, 0.2686, 0.2376, 0.2965, 0.2189, 0.3016, 0.2286, 0.2686, 0.2376, 0.2658, 0.2342, 0.2895, 0.2105, 0.2965, 0.2189, 0.2624, 0.2314, 0.2811, 0.2035, 0.2895, 0.2105, 0.2624, 0.2314, 0.2586, 0.2294, 0.2714, 0.1984, 0.2811, 0.2035, 0.2544, 0.2281, 0.2609, 0.1952, 0.2714, 0.1984, 0.2544, 0.2281, 0.25, 0.2277, 0.25, 0.1941, 0.2609, 0.1952, 0.2456, 0.2281, 0.2391, 0.1952, 0.25, 0.1941, 0.2456, 0.2281, 0.2414, 0.2294, 0.2286, 0.1984, 0.2391, 0.1952, 0.2376, 0.2314, 0.2189, 0.2035, 0.2286, 0.1984, 0.2376, 0.2314, 0.2342, 0.2342, 0.2105, 0.2105, 0.2189, 0.2035, 0.2314, 0.2376, 0.2035, 0.2189, 0.2105, 0.2105, 0.2314, 0.2376, 0.2294, 0.2414, 0.1984, 0.2286, 0.2035, 0.2189, 0.2281, 0.2456, 0.1952, 0.2391, 0.1984, 0.2286, 0.2281, 0.2456, 0.2277, 0.25, 0.1941, 0.25, 0.1952, 0.2391, 0.2281, 0.2544, 0.1952, 0.2609, 0.1941, 0.25, 0.2281, 0.2544, 0.2294, 0.2586, 0.1984, 0.2714, 0.1952, 0.2609, 0.2314, 0.2624, 0.2035, 0.2811, 0.1984, 0.2714, 0.2314, 0.2624, 0.2342, 0.2658, 0.2105, 0.2895, 0.2035, 0.2811, 0.2376, 0.2686, 0.2189, 0.2965, 0.2105, 0.2895, 0.2376, 0.2686, 0.2414, 0.2706, 0.2286, 0.3016, 0.2189, 0.2965, 0.2456, 0.2719, 0.2391, 0.3048, 0.2286, 0.3016, 0.2456, 0.2719, 0.25, 0.2723, 0.25, 0.3059, 0.2391, 0.3048, 0.2658, 0.2658, 0.2624, 0.2686, 0.2624, 0.2686, 0.2658, 0.2658, 0.2342, 0.2342, 0.2376, 0.2314, 0.2376, 0.2314, 0.2342, 0.2342, 0.2658, 0.2342, 0.2686, 0.2376, 0.2686, 0.2376, 0.2658, 0.2342, 0.2342, 0.2658, 0.2314, 0.2624, 0.2314, 0.2624, 0.2342, 0.2658, 0.2586, 0.2706, 0.2544, 0.2719, 0.2544, 0.2719, 0.2586, 0.2706, 0.2706, 0.2586, 0.2686, 0.2624, 0.2686, 0.2624, 0.2706, 0.2586, 0.2294, 0.2414, 0.2314, 0.2376, 0.2314, 0.2376, 0.2294, 0.2414, 0.2586, 0.2294, 0.2624, 0.2314, 0.2624, 0.2314, 0.2586, 0.2294, 0.2414, 0.2706, 0.2376, 0.2686, 0.2376, 0.2686, 0.2414, 0.2706, 0.2723, 0.25, 0.2719, 0.2544, 0.2719, 0.2544, 0.2723, 0.25, 0.2277, 0.25, 0.2281, 0.2456, 0.2281, 0.2456, 0.2277, 0.25, 0.25, 0.2723, 0.2456, 0.2719, 0.2456, 0.2719, 0.25, 0.2723, 0.2414, 0.2294, 0.2456, 0.2281, 0.2456, 0.2281, 0.2414, 0.2294, 0.2706, 0.2414, 0.2719, 0.2456, 0.2719, 0.2456, 0.2706, 0.2414, 0.2294, 0.2586, 0.2281, 0.2544, 0.2281, 0.2544, 0.2294, 0.2586, 0.2554, 0.263, 0.26, 0.26, 0.2658, 0.2658, 0.2586, 0.2706, 0.263, 0.2554, 0.2706, 0.2586, 0.2658, 0.2658, 0.263, 0.2554, 0.2641, 0.25, 0.2723, 0.25, 0.2706, 0.2586, 0.263, 0.2446, 0.2706, 0.2414, 0.2723, 0.25, 0.263, 0.2446, 0.26, 0.24, 0.2658, 0.2342, 0.2706, 0.2414, 0.2554, 0.237, 0.2586, 0.2294, 0.2658, 0.2342, 0.2446, 0.237, 0.2414, 0.2294, 0.25, 0.2277, 0.2446, 0.237, 0.24, 0.24, 0.2342, 0.2342, 0.2414, 0.2294, 0.237, 0.2446, 0.2294, 0.2414, 0.2342, 0.2342, 0.237, 0.2446, 0.2359, 0.25, 0.2277, 0.25, 0.2294, 0.2414, 0.237, 0.2554, 0.2294, 0.2586, 0.2277, 0.25, 0.237, 0.2554, 0.24, 0.26, 0.2342, 0.2658, 0.2294, 0.2586, 0.2446, 0.263, 0.2414, 0.2706, 0.2342, 0.2658, 0.2446, 0.263, 0.25, 0.2641, 0.25, 0.2723, 0.2414, 0.2706, 0.2554, 0.237, 0.25, 0.2359, 0.25, 0.2277, 0.2586, 0.2294, 0.2554, 0.263, 0.2586, 0.2706, 0.25, 0.2723, 0.257, 0.25, 0.2641, 0.25, 0.26, 0.26, 0.2549, 0.2451, 0.26, 0.24, 0.2641, 0.25, 0.2451, 0.2451, 0.24, 0.24, 0.25, 0.2359, 0.243, 0.25, 0.2359, 0.25, 0.24, 0.24, 0.2451, 0.2549, 0.24, 0.26, 0.2359, 0.25, 0.25, 0.257, 0.25, 0.2641, 0.24, 0.26, 0.2549, 0.2549, 0.26, 0.26, 0.25, 0.2641, 0.25, 0.243, 0.25, 0.2359, 0.26, 0.24])
_ca = me_cube_002.color_attributes.new('Col', 'BYTE_COLOR', 'CORNER')
_ca.data.foreach_set('color', [0.2789, 0.0, 1.0, 1.0, 0.2789, 0.0, 1.0, 1.0, 0.2789, 0.0, 1.0, 1.0, 0.2789, 0.0, 1.0, 1.0, 0.2789, 0.0, 1.0, 1.0, 0.2789, 0.0, 1.0, 1.0, 0.2789, 0.0, 1.0, 1.0, 0.2789, 0.0, 1.0, 1.0, 0.2789, 0.0, 1.0, 1.0, 0.2789, 0.0, 1.0, 1.0, 0.2789, 0.0, 1.0, 1.0, 0.2789, 0.0, 1.0, 1.0, 0.2789, 0.0, 1.0, 1.0, 0.2789, 0.0, 1.0, 1.0, 0.2789, 0.0, 1.0, 1.0, 0.2789, 0.0, 1.0, 1.0, 0.2789, 0.0, 1.0, 1.0, 0.2789, 0.0, 1.0, 1.0, 0.2789, 0.0, 1.0, 1.0, 0.2789, 0.0, 1.0, 1.0, 0.2789, 0.0, 1.0, 1.0, 0.2789, 0.0, 1.0, 1.0, 0.2789, 0.0, 1.0, 1.0, 0.2789, 0.0, 1.0, 1.0, 0.2789, 0.0, 1.0, 1.0, 0.2789, 0.0, 1.0, 1.0, 0.2789, 0.0, 1.0, 1.0, 0.2789, 0.0, 1.0, 1.0, 0.2789, 0.0, 1.0, 1.0, 0.2789, 0.0, 1.0, 1.0, 0.2789, 0.0, 1.0, 1.0, 0.2789, 0.0, 1.0, 1.0, 0.2789, 0.0, 1.0, 1.0, 0.2789, 0.0, 1.0, 1.0, 0.2789, 0.0, 1.0, 1.0, 0.2789, 0.0, 1.0, 1.0, 0.2789, 0.0, 1.0, 1.0, 0.2789, 0.0, 1.0, 1.0, 0.2789, 0.0, 1.0, 1.0, 0.2789, 0.0, 1.0, 1.0, 0.2789, 0.0, 1.0, 1.0, 0.2789, 0.0, 1.0, 1.0, 0.2789, 0.0, 1.0, 1.0, 0.2789, 0.0, 1.0, 1.0, 0.2789, 0.0, 1.0, 1.0, 0.2789, 0.0, 1.0, 1.0, 0.2789, 0.0, 1.0, 1.0, 0.2789, 0.0, 1.0, 1.0, 0.2789, 0.0, 1.0, 1.0, 0.2789, 0.0, 1.0, 1.0, 0.2789, 0.0, 1.0, 1.0, 0.2789, 0.0, 1.0, 1.0, 0.2789, 0.0, 1.0, 1.0, 0.2789, 0.0, 1.0, 1.0, 0.2789, 0.0, 1.0, 1.0, 0.2789, 0.0, 1.0, 1.0, 0.2789, 0.0, 1.0, 1.0, 0.2789, 0.0, 1.0, 1.0, 0.2789, 0.0, 1.0, 1.0, 0.2789, 0.0, 1.0, 1.0, 0.2789, 0.0, 1.0, 1.0, 0.2789, 0.0, 1.0, 1.0, 0.2789, 0.0, 1.0, 1.0, 0.2789, 0.0, 1.0, 1.0, 0.2789, 0.0, 1.0, 1.0, 0.2789, 0.0, 1.0, 1.0, 0.2789, 0.0, 1.0, 1.0, 0.2789, 0.0, 1.0, 1.0, 0.2789, 0.0, 1.0, 1.0, 0.2789, 0.0, 1.0, 1.0, 0.2789, 0.0, 1.0, 1.0, 0.2789, 0.0, 1.0, 1.0, 0.2789, 0.0, 1.0, 1.0, 0.2789, 0.0, 1.0, 1.0, 0.2789, 0.0, 1.0, 1.0, 0.2789, 0.0, 1.0, 1.0, 0.2789, 0.0, 1.0, 1.0, 0.2789, 0.0, 1.0, 1.0, 0.2789, 0.0, 1.0, 1.0, 0.2789, 0.0, 1.0, 1.0, 0.2789, 0.0, 1.0, 1.0, 0.2789, 0.0, 1.0, 1.0, 0.2789, 0.0, 1.0, 1.0, 0.2789, 0.0, 1.0, 1.0, 0.2789, 0.0, 1.0, 1.0, 0.2789, 0.0, 1.0, 1.0, 0.2789, 0.0, 1.0, 1.0, 0.2789, 0.0, 1.0, 1.0, 0.2789, 0.0, 1.0, 1.0, 0.2789, 0.0, 1.0, 1.0, 0.2789, 0.0, 1.0, 1.0, 0.2789, 0.0, 1.0, 1.0, 0.2789, 0.0, 1.0, 1.0, 0.2789, 0.0, 1.0, 1.0, 0.2789, 0.0, 1.0, 1.0, 0.2789, 0.0, 1.0, 1.0, 0.2789, 0.0, 1.0, 1.0, 0.2789, 0.0, 1.0, 1.0, 0.2789, 0.0, 1.0, 1.0, 0.2789, 0.0, 1.0, 1.0, 0.2789, 0.0, 1.0, 1.0, 0.2789, 0.0, 1.0, 1.0, 0.2789, 0.0, 1.0, 1.0, 0.2789, 0.0, 1.0, 1.0, 0.2789, 0.0, 1.0, 1.0, 0.2789, 0.0, 1.0, 1.0, 0.2789, 0.0, 1.0, 1.0, 0.2789, 0.0, 1.0, 1.0, 0.2789, 0.0, 1.0, 1.0, 0.2789, 0.0, 1.0, 1.0, 0.2789, 0.0, 1.0, 1.0, 0.2789, 0.0, 1.0, 1.0, 0.2789, 0.0, 1.0, 1.0, 0.2789, 0.0, 1.0, 1.0, 0.2789, 0.0, 1.0, 1.0, 0.2789, 0.0, 1.0, 1.0, 0.2789, 0.0, 1.0, 1.0, 0.2789, 0.0, 1.0, 1.0, 0.2789, 0.0, 1.0, 1.0, 0.2789, 0.0, 1.0, 1.0, 0.2789, 0.0, 1.0, 1.0, 0.2789, 0.0, 1.0, 1.0, 0.2789, 0.0, 1.0, 1.0, 0.2789, 0.0, 1.0, 1.0, 0.2789, 0.0, 1.0, 1.0, 0.2789, 0.0, 1.0, 1.0, 0.2789, 0.0, 1.0, 1.0, 0.2789, 0.0, 1.0, 1.0, 0.2789, 0.0, 1.0, 1.0, 0.2789, 0.0, 1.0, 1.0, 0.2789, 0.0, 1.0, 1.0, 0.2789, 0.0, 1.0, 1.0, 0.2789, 0.0, 1.0, 1.0, 0.2789, 0.0, 1.0, 1.0, 0.2789, 0.0, 1.0, 1.0, 0.2789, 0.0, 1.0, 1.0, 0.2789, 0.0, 1.0, 1.0, 0.2789, 0.0, 1.0, 1.0, 0.2789, 0.0, 1.0, 1.0, 0.2789, 0.0, 1.0, 1.0, 0.2789, 0.0, 1.0, 1.0, 0.2789, 0.0, 1.0, 1.0, 0.2789, 0.0, 1.0, 1.0, 0.2789, 0.0, 1.0, 1.0, 0.2789, 0.0, 1.0, 1.0, 0.2789, 0.0, 1.0, 1.0, 0.2789, 0.0, 1.0, 1.0, 0.2789, 0.0, 1.0, 1.0, 0.2789, 0.0, 1.0, 1.0, 0.2789, 0.0, 1.0, 1.0, 0.2789, 0.0, 1.0, 1.0, 0.2789, 0.0, 1.0, 1.0, 0.2789, 0.0, 1.0, 1.0, 0.2789, 0.0, 1.0, 1.0, 0.2789, 0.0, 1.0, 1.0, 0.2789, 0.0, 1.0, 1.0, 0.2789, 0.0, 1.0, 1.0, 0.2789, 0.0, 1.0, 1.0, 0.2789, 0.0, 1.0, 1.0, 0.2789, 0.0, 1.0, 1.0, 0.2789, 0.0, 1.0, 1.0, 0.2789, 0.0, 1.0, 1.0, 0.2789, 0.0, 1.0, 1.0, 0.2789, 0.0, 1.0, 1.0, 0.2789, 0.0, 1.0, 1.0, 0.2789, 0.0, 1.0, 1.0, 0.2789, 0.0, 1.0, 1.0, 0.2789, 0.0, 1.0, 1.0, 0.2789, 0.0, 1.0, 1.0, 0.2789, 0.0, 1.0, 1.0, 0.2789, 0.0, 1.0, 1.0, 0.2789, 0.0, 1.0, 1.0, 0.2789, 0.0, 1.0, 1.0, 0.2789, 0.0, 1.0, 1.0, 0.2789, 0.0, 1.0, 1.0, 0.2789, 0.0, 1.0, 1.0, 0.2789, 0.0, 1.0, 1.0, 0.2789, 0.0, 1.0, 1.0, 0.2789, 0.0, 1.0, 1.0, 0.2789, 0.0, 1.0, 1.0, 0.2789, 0.0, 1.0, 1.0, 0.2789, 0.0, 1.0, 1.0, 0.2789, 0.0, 1.0, 1.0, 0.2789, 0.0, 1.0, 1.0, 0.2789, 0.0, 1.0, 1.0, 0.2789, 0.0, 1.0, 1.0, 0.2789, 0.0, 1.0, 1.0, 0.2789, 0.0, 1.0, 1.0, 0.2789, 0.0, 1.0, 1.0, 0.2789, 0.0, 1.0, 1.0, 0.2789, 0.0, 1.0, 1.0, 0.2789, 0.0, 1.0, 1.0, 0.2789, 0.0, 1.0, 1.0, 0.2789, 0.0, 1.0, 1.0, 0.2789, 0.0, 1.0, 1.0, 0.2789, 0.0, 1.0, 1.0, 0.2789, 0.0, 1.0, 1.0, 0.2789, 0.0, 1.0, 1.0, 0.2789, 0.0, 1.0, 1.0, 0.2789, 0.0, 1.0, 1.0, 0.2789, 0.0, 1.0, 1.0, 0.2789, 0.0, 1.0, 1.0, 0.2789, 0.0, 1.0, 1.0, 0.2789, 0.0, 1.0, 1.0, 0.2789, 0.0, 1.0, 1.0, 0.2789, 0.0, 1.0, 1.0, 0.2789, 0.0, 1.0, 1.0, 0.2789, 0.0, 1.0, 1.0, 0.2789, 0.0, 1.0, 1.0, 0.2789, 0.0, 1.0, 1.0, 0.2789, 0.0, 1.0, 1.0, 0.2789, 0.0, 1.0, 1.0, 0.2789, 0.0, 1.0, 1.0, 0.2789, 0.0, 1.0, 1.0, 0.2789, 0.0, 1.0, 1.0, 0.2789, 0.0, 1.0, 1.0, 0.2789, 0.0, 1.0, 1.0, 0.2789, 0.0, 1.0, 1.0, 0.2789, 0.0, 1.0, 1.0, 0.2789, 0.0, 1.0, 1.0, 0.2789, 0.0, 1.0, 1.0, 0.2789, 0.0, 1.0, 1.0, 0.2789, 0.0, 1.0, 1.0, 0.2789, 0.0, 1.0, 1.0, 0.2789, 0.0, 1.0, 1.0, 0.2789, 0.0, 1.0, 1.0, 0.2789, 0.0, 1.0, 1.0, 0.2789, 0.0, 1.0, 1.0, 0.2789, 0.0, 1.0, 1.0, 0.2789, 0.0, 1.0, 1.0, 0.2789, 0.0, 1.0, 1.0, 0.2789, 0.0, 1.0, 1.0, 0.2789, 0.0, 1.0, 1.0, 0.2789, 0.0, 1.0, 1.0, 0.2789, 0.0, 1.0, 1.0, 0.2789, 0.0, 1.0, 1.0, 0.2789, 0.0, 1.0, 1.0, 0.2789, 0.0, 1.0, 1.0, 0.2789, 0.0, 1.0, 1.0, 0.2789, 0.0, 1.0, 1.0, 0.2789, 0.0, 1.0, 1.0, 0.2789, 0.0, 1.0, 1.0, 0.2789, 0.0, 1.0, 1.0, 0.2789, 0.0, 1.0, 1.0, 0.2789, 0.0, 1.0, 1.0, 0.2789, 0.0, 1.0, 1.0, 0.2789, 0.0, 1.0, 1.0, 0.2789, 0.0, 1.0, 1.0, 0.2789, 0.0, 1.0, 1.0, 0.2789, 0.0, 1.0, 1.0, 0.2789, 0.0, 1.0, 1.0, 0.2789, 0.0, 1.0, 1.0, 0.2789, 0.0, 1.0, 1.0, 0.2789, 0.0, 1.0, 1.0, 0.2789, 0.0, 1.0, 1.0, 0.2789, 0.0, 1.0, 1.0, 0.2789, 0.0, 1.0, 1.0, 0.2789, 0.0, 1.0, 1.0, 0.2789, 0.0, 1.0, 1.0, 0.2789, 0.0, 1.0, 1.0, 0.2789, 0.0, 1.0, 1.0, 0.2789, 0.0, 1.0, 1.0, 0.2789, 0.0, 1.0, 1.0, 0.2789, 0.0, 1.0, 1.0, 0.2789, 0.0, 1.0, 1.0, 0.2789, 0.0, 1.0, 1.0, 0.2789, 0.0, 1.0, 1.0, 0.2789, 0.0, 1.0, 1.0, 0.2789, 0.0, 1.0, 1.0, 0.2789, 0.0, 1.0, 1.0, 0.2789, 0.0, 1.0, 1.0, 0.2789, 0.0, 1.0, 1.0, 0.2789, 0.0, 1.0, 1.0, 0.2789, 0.0, 1.0, 1.0, 0.2789, 0.0, 1.0, 1.0, 0.2789, 0.0, 1.0, 1.0, 0.2789, 0.0, 1.0, 1.0, 0.2789, 0.0, 1.0, 1.0, 0.2789, 0.0, 1.0, 1.0, 0.2789, 0.0, 1.0, 1.0, 0.2789, 0.0, 1.0, 1.0, 0.2789, 0.0, 1.0, 1.0, 0.2789, 0.0, 1.0, 1.0, 0.2789, 0.0, 1.0, 1.0, 0.2789, 0.0, 1.0, 1.0, 0.2789, 0.0, 1.0, 1.0, 0.2789, 0.0, 1.0, 1.0, 0.2789, 0.0, 1.0, 1.0, 0.2789, 0.0, 1.0, 1.0, 0.2789, 0.0, 1.0, 1.0, 0.2789, 0.0, 1.0, 1.0, 0.2789, 0.0, 1.0, 1.0, 0.2789, 0.0, 1.0, 1.0, 0.2789, 0.0, 1.0, 1.0, 0.2789, 0.0, 1.0, 1.0, 0.2789, 0.0, 1.0, 1.0, 0.2789, 0.0, 1.0, 1.0, 0.2789, 0.0, 1.0, 1.0, 0.2789, 0.0, 1.0, 1.0, 0.2789, 0.0, 1.0, 1.0, 0.2789, 0.0, 1.0, 1.0, 0.2789, 0.0, 1.0, 1.0, 0.2789, 0.0, 1.0, 1.0, 0.2789, 0.0, 1.0, 1.0, 0.2789, 0.0, 1.0, 1.0, 0.2789, 0.0, 1.0, 1.0, 0.2789, 0.0, 1.0, 1.0, 0.2789, 0.0, 1.0, 1.0, 0.2789, 0.0, 1.0, 1.0, 0.2789, 0.0, 1.0, 1.0, 0.2789, 0.0, 1.0, 1.0, 0.2789, 0.0, 1.0, 1.0, 0.2789, 0.0, 1.0, 1.0, 0.2789, 0.0, 1.0, 1.0, 0.2789, 0.0, 1.0, 1.0, 0.2789, 0.0, 1.0, 1.0, 0.2789, 0.0, 1.0, 1.0, 0.2789, 0.0, 1.0, 1.0, 0.2789, 0.0, 1.0, 1.0, 0.2789, 0.0, 1.0, 1.0, 0.2789, 0.0, 1.0, 1.0, 0.2789, 0.0, 1.0, 1.0, 0.2789, 0.0, 1.0, 1.0, 0.2789, 0.0, 1.0, 1.0, 0.2789, 0.0, 1.0, 1.0, 0.2789, 0.0, 1.0, 1.0, 0.2789, 0.0, 1.0, 1.0, 0.2789, 0.0, 1.0, 1.0, 0.2789, 0.0, 1.0, 1.0, 0.2789, 0.0, 1.0, 1.0, 0.2789, 0.0, 1.0, 1.0, 0.2789, 0.0, 1.0, 1.0, 0.2789, 0.0, 1.0, 1.0, 0.2789, 0.0, 1.0, 1.0, 0.2789, 0.0, 1.0, 1.0, 0.2789, 0.0, 1.0, 1.0, 0.2789, 0.0, 1.0, 1.0, 0.2789, 0.0, 1.0, 1.0, 0.2789, 0.0, 1.0, 1.0, 0.2789, 0.0, 1.0, 1.0, 0.2789, 0.0, 1.0, 1.0, 0.2789, 0.0, 1.0, 1.0, 0.2789, 0.0, 1.0, 1.0, 0.2789, 0.0, 1.0, 1.0, 0.2789, 0.0, 1.0, 1.0, 0.2789, 0.0, 1.0, 1.0, 0.2789, 0.0, 1.0, 1.0, 0.2789, 0.0, 1.0, 1.0, 0.2789, 0.0, 1.0, 1.0, 0.2789, 0.0, 1.0, 1.0, 0.2789, 0.0, 1.0, 1.0, 0.2789, 0.0, 1.0, 1.0, 0.2789, 0.0, 1.0, 1.0, 0.2789, 0.0, 1.0, 1.0, 0.2789, 0.0, 1.0, 1.0, 0.2789, 0.0, 1.0, 1.0, 0.2789, 0.0, 1.0, 1.0, 0.2789, 0.0, 1.0, 1.0, 0.2789, 0.0, 1.0, 1.0, 0.2789, 0.0, 1.0, 1.0, 0.2789, 0.0, 1.0, 1.0, 0.2789, 0.0, 1.0, 1.0, 0.2789, 0.0, 1.0, 1.0, 0.2789, 0.0, 1.0, 1.0, 0.2789, 0.0, 1.0, 1.0, 0.2789, 0.0, 1.0, 1.0, 0.2789, 0.0, 1.0, 1.0, 0.2789, 0.0, 1.0, 1.0, 0.2789, 0.0, 1.0, 1.0, 0.2789, 0.0, 1.0, 1.0, 0.2789, 0.0, 1.0, 1.0, 0.2789, 0.0, 1.0, 1.0, 0.2789, 0.0, 1.0, 1.0, 0.2789, 0.0, 1.0, 1.0, 0.2789, 0.0, 1.0, 1.0, 0.2789, 0.0, 1.0, 1.0, 0.2789, 0.0, 1.0, 1.0, 0.2789, 0.0, 1.0, 1.0, 0.2789, 0.0, 1.0, 1.0, 0.2789, 0.0, 1.0, 1.0, 0.2789, 0.0, 1.0, 1.0, 0.2789, 0.0, 1.0, 1.0, 0.2789, 0.0, 1.0, 1.0, 0.2789, 0.0, 1.0, 1.0, 0.2789, 0.0, 1.0, 1.0, 0.2789, 0.0, 1.0, 1.0, 0.2789, 0.0, 1.0, 1.0, 0.2789, 0.0, 1.0, 1.0, 0.2789, 0.0, 1.0, 1.0, 0.2789, 0.0, 1.0, 1.0, 0.2789, 0.0, 1.0, 1.0, 0.2789, 0.0, 1.0, 1.0, 0.2789, 0.0, 1.0, 1.0, 0.2789, 0.0, 1.0, 1.0, 0.2789, 0.0, 1.0, 1.0, 0.2789, 0.0, 1.0, 1.0, 0.2789, 0.0, 1.0, 1.0, 0.2789, 0.0, 1.0, 1.0, 0.2789, 0.0, 1.0, 1.0, 0.2789, 0.0, 1.0, 1.0, 0.2789, 0.0, 1.0, 1.0, 0.2789, 0.0, 1.0, 1.0, 0.2789, 0.0, 1.0, 1.0, 0.2789, 0.0, 1.0, 1.0, 0.2789, 0.0, 1.0, 1.0, 0.2789, 0.0, 1.0, 1.0, 0.2789, 0.0, 1.0, 1.0, 0.2789, 0.0, 1.0, 1.0, 0.2789, 0.0, 1.0, 1.0, 0.2789, 0.0, 1.0, 1.0, 0.2789, 0.0, 1.0, 1.0, 0.2789, 0.0, 1.0, 1.0, 0.2789, 0.0, 1.0, 1.0, 0.2789, 0.0, 1.0, 1.0, 0.2789, 0.0, 1.0, 1.0, 0.2789, 0.0, 1.0, 1.0, 0.2789, 0.0, 1.0, 1.0, 0.2789, 0.0, 1.0, 1.0, 0.2789, 0.0, 1.0, 1.0, 0.2789, 0.0, 1.0, 1.0, 0.2789, 0.0, 1.0, 1.0, 0.2789, 0.0, 1.0, 1.0, 0.2789, 0.0, 1.0, 1.0, 0.2789, 0.0, 1.0, 1.0, 0.2789, 0.0, 1.0, 1.0, 0.2789, 0.0, 1.0, 1.0, 0.2789, 0.0, 1.0, 1.0, 0.2789, 0.0, 1.0, 1.0, 0.2789, 0.0, 1.0, 1.0, 0.2789, 0.0, 1.0, 1.0, 0.2789, 0.0, 1.0, 1.0, 0.2789, 0.0, 1.0, 1.0, 0.2789, 0.0, 1.0, 1.0, 0.2789, 0.0, 1.0, 1.0, 0.2789, 0.0, 1.0, 1.0, 0.2789, 0.0, 1.0, 1.0, 0.2789, 0.0, 1.0, 1.0, 0.2789, 0.0, 1.0, 1.0, 0.2789, 0.0, 1.0, 1.0, 0.2789, 0.0, 1.0, 1.0, 0.2789, 0.0, 1.0, 1.0, 0.2789, 0.0, 1.0, 1.0, 0.2789, 0.0, 1.0, 1.0, 0.2789, 0.0, 1.0, 1.0, 0.2789, 0.0, 1.0, 1.0, 0.2789, 0.0, 1.0, 1.0, 0.2789, 0.0, 1.0, 1.0, 0.2789, 0.0, 1.0, 1.0, 0.2789, 0.0, 1.0, 1.0, 0.2789, 0.0, 1.0, 1.0, 0.2789, 0.0, 1.0, 1.0, 0.2789, 0.0, 1.0, 1.0, 0.2789, 0.0, 1.0, 1.0, 0.2789, 0.0, 1.0, 1.0, 0.2789, 0.0, 1.0, 1.0, 0.2789, 0.0, 1.0, 1.0, 0.2789, 0.0, 1.0, 1.0, 0.2789, 0.0, 1.0, 1.0, 0.2789, 0.0, 1.0, 1.0, 0.2789, 0.0, 1.0, 1.0, 0.2789, 0.0, 1.0, 1.0, 0.2789, 0.0, 1.0, 1.0, 0.2789, 0.0, 1.0, 1.0, 0.2789, 0.0, 1.0, 1.0, 0.2789, 0.0, 1.0, 1.0, 0.2789, 0.0, 1.0, 1.0, 0.2789, 0.0, 1.0, 1.0, 0.2789, 0.0, 1.0, 1.0, 0.2789, 0.0, 1.0, 1.0, 0.2789, 0.0, 1.0, 1.0, 0.2789, 0.0, 1.0, 1.0, 0.2789, 0.0, 1.0, 1.0, 0.2789, 0.0, 1.0, 1.0, 0.2789, 0.0, 1.0, 1.0, 0.2789, 0.0, 1.0, 1.0, 0.2789, 0.0, 1.0, 1.0, 0.2789, 0.0, 1.0, 1.0, 0.2789, 0.0, 1.0, 1.0, 0.2789, 0.0, 1.0, 1.0, 0.2789, 0.0, 1.0, 1.0, 0.2789, 0.0, 1.0, 1.0, 0.2789, 0.0, 1.0, 1.0, 0.2789, 0.0, 1.0, 1.0, 0.2789, 0.0, 1.0, 1.0, 0.2789, 0.0, 1.0, 1.0, 0.2789, 0.0, 1.0, 1.0, 0.2789, 0.0, 1.0, 1.0, 0.2789, 0.0, 1.0, 1.0, 0.2789, 0.0, 1.0, 1.0, 0.2789, 0.0, 1.0, 1.0, 0.2789, 0.0, 1.0, 1.0, 0.2789, 0.0, 1.0, 1.0, 0.2789, 0.0, 1.0, 1.0, 0.2789, 0.0, 1.0, 1.0, 0.2789, 0.0, 1.0, 1.0, 0.2789, 0.0, 1.0, 1.0, 0.2789, 0.0, 1.0, 1.0, 0.2789, 0.0, 1.0, 1.0, 0.2789, 0.0, 1.0, 1.0, 0.2789, 0.0, 1.0, 1.0, 0.2789, 0.0, 1.0, 1.0, 0.2789, 0.0, 1.0, 1.0, 0.2789, 0.0, 1.0, 1.0, 0.2789, 0.0, 1.0, 1.0, 0.2789, 0.0, 1.0, 1.0, 0.2789, 0.0, 1.0, 1.0, 0.2789, 0.0, 1.0, 1.0, 0.2789, 0.0, 1.0, 1.0, 0.2789, 0.0, 1.0, 1.0, 0.2789, 0.0, 1.0, 1.0, 0.2789, 0.0, 1.0, 1.0, 0.2789, 0.0, 1.0, 1.0, 0.2789, 0.0, 1.0, 1.0, 0.2789, 0.0, 1.0, 1.0, 0.2789, 0.0, 1.0, 1.0, 0.2789, 0.0, 1.0, 1.0, 0.2789, 0.0, 1.0, 1.0, 0.2789, 0.0, 1.0, 1.0, 0.2789, 0.0, 1.0, 1.0, 0.2789, 0.0, 1.0, 1.0, 0.2789, 0.0, 1.0, 1.0, 0.2789, 0.0, 1.0, 1.0, 0.2789, 0.0, 1.0, 1.0, 0.2789, 0.0, 1.0, 1.0, 0.2789, 0.0, 1.0, 1.0, 0.2789, 0.0, 1.0, 1.0, 0.2789, 0.0, 1.0, 1.0, 0.2789, 0.0, 1.0, 1.0, 0.2789, 0.0, 1.0, 1.0, 0.2789, 0.0, 1.0, 1.0, 0.2789, 0.0, 1.0, 1.0, 0.2789, 0.0, 1.0, 1.0, 0.2789, 0.0, 1.0, 1.0, 0.2789, 0.0, 1.0, 1.0, 0.2789, 0.0, 1.0, 1.0, 0.2789, 0.0, 1.0, 1.0, 0.2789, 0.0, 1.0, 1.0, 0.2789, 0.0, 1.0, 1.0, 0.2789, 0.0, 1.0, 1.0, 0.2789, 0.0, 1.0, 1.0, 0.2789, 0.0, 1.0, 1.0, 0.2789, 0.0, 1.0, 1.0, 0.2789, 0.0, 1.0, 1.0, 0.2789, 0.0, 1.0, 1.0, 0.2789, 0.0, 1.0, 1.0, 0.2789, 0.0, 1.0, 1.0, 0.2789, 0.0, 1.0, 1.0, 0.2789, 0.0, 1.0, 1.0, 0.2789, 0.0, 1.0, 1.0, 0.2789, 0.0, 1.0, 1.0, 0.2789, 0.0, 1.0, 1.0, 0.2789, 0.0, 1.0, 1.0, 0.2789, 0.0, 1.0, 1.0, 0.2789, 0.0, 1.0, 1.0, 0.2789, 0.0, 1.0, 1.0, 0.2789, 0.0, 1.0, 1.0, 0.2789, 0.0, 1.0, 1.0, 0.2789, 0.0, 1.0, 1.0, 0.2789, 0.0, 1.0, 1.0, 0.2789, 0.0, 1.0, 1.0, 0.2789, 0.0, 1.0, 1.0, 0.2789, 0.0, 1.0, 1.0, 0.2789, 0.0, 1.0, 1.0, 0.2789, 0.0, 1.0, 1.0, 0.2789, 0.0, 1.0, 1.0, 0.2789, 0.0, 1.0, 1.0, 0.2789, 0.0, 1.0, 1.0, 0.2789, 0.0, 1.0, 1.0, 0.2789, 0.0, 1.0, 1.0, 0.2789, 0.0, 1.0, 1.0, 0.2789, 0.0, 1.0, 1.0, 0.2789, 0.0, 1.0, 1.0, 0.2789, 0.0, 1.0, 1.0, 0.2789, 0.0, 1.0, 1.0, 0.2789, 0.0, 1.0, 1.0, 0.2789, 0.0, 1.0, 1.0, 0.2789, 0.0, 1.0, 1.0, 0.2789, 0.0, 1.0, 1.0, 0.2789, 0.0, 1.0, 1.0, 0.2789, 0.0, 1.0, 1.0, 0.2789, 0.0, 1.0, 1.0, 0.2789, 0.0, 1.0, 1.0, 0.2789, 0.0, 1.0, 1.0, 0.2789, 0.0, 1.0, 1.0, 0.2789, 0.0, 1.0, 1.0, 0.2789, 0.0, 1.0, 1.0, 0.2789, 0.0, 1.0, 1.0, 0.2789, 0.0, 1.0, 1.0, 0.2789, 0.0, 1.0, 1.0, 0.2789, 0.0, 1.0, 1.0, 0.2789, 0.0, 1.0, 1.0, 0.2789, 0.0, 1.0, 1.0, 0.2789, 0.0, 1.0, 1.0, 0.2789, 0.0, 1.0, 1.0, 0.2789, 0.0, 1.0, 1.0, 0.2789, 0.0, 1.0, 1.0, 0.2789, 0.0, 1.0, 1.0, 0.2789, 0.0, 1.0, 1.0, 0.2789, 0.0, 1.0, 1.0, 0.2789, 0.0, 1.0, 1.0, 0.2789, 0.0, 1.0, 1.0, 0.2789, 0.0, 1.0, 1.0, 0.2789, 0.0, 1.0, 1.0, 0.2789, 0.0, 1.0, 1.0, 0.2789, 0.0, 1.0, 1.0, 0.2789, 0.0, 1.0, 1.0, 0.2789, 0.0, 1.0, 1.0, 0.2789, 0.0, 1.0, 1.0, 0.2789, 0.0, 1.0, 1.0, 0.2789, 0.0, 1.0, 1.0, 0.2789, 0.0, 1.0, 1.0, 0.2789, 0.0, 1.0, 1.0, 0.2789, 0.0, 1.0, 1.0, 0.2789, 0.0, 1.0, 1.0, 0.2789, 0.0, 1.0, 1.0, 0.2789, 0.0, 1.0, 1.0, 0.2789, 0.0, 1.0, 1.0, 0.2789, 0.0, 1.0, 1.0, 0.2789, 0.0, 1.0, 1.0, 0.2789, 0.0, 1.0, 1.0, 0.2789, 0.0, 1.0, 1.0, 0.2789, 0.0, 1.0, 1.0, 0.2789, 0.0, 1.0, 1.0, 0.2789, 0.0, 1.0, 1.0, 0.2789, 0.0, 1.0, 1.0, 0.2789, 0.0, 1.0, 1.0, 0.2789, 0.0, 1.0, 1.0, 0.2789, 0.0, 1.0, 1.0, 0.2789, 0.0, 1.0, 1.0, 0.2789, 0.0, 1.0, 1.0, 0.2789, 0.0, 1.0, 1.0, 0.2789, 0.0, 1.0, 1.0, 0.2789, 0.0, 1.0, 1.0, 0.2789, 0.0, 1.0, 1.0, 0.2789, 0.0, 1.0, 1.0, 0.2789, 0.0, 1.0, 1.0, 0.2789, 0.0, 1.0, 1.0, 0.2789, 0.0, 1.0, 1.0, 0.2789, 0.0, 1.0, 1.0, 0.2789, 0.0, 1.0, 1.0, 0.2789, 0.0, 1.0, 1.0, 0.2789, 0.0, 1.0, 1.0, 0.2789, 0.0, 1.0, 1.0, 0.2789, 0.0, 1.0, 1.0, 0.2789, 0.0, 1.0, 1.0, 0.2789, 0.0, 1.0, 1.0, 0.2789, 0.0, 1.0, 1.0, 0.2789, 0.0, 1.0, 1.0, 0.2789, 0.0, 1.0, 1.0, 0.2789, 0.0, 1.0, 1.0, 0.2789, 0.0, 1.0, 1.0, 0.2789, 0.0, 1.0, 1.0, 0.2789, 0.0, 1.0, 1.0, 0.2789, 0.0, 1.0, 1.0, 0.2789, 0.0, 1.0, 1.0, 0.2789, 0.0, 1.0, 1.0, 0.2789, 0.0, 1.0, 1.0, 0.2789, 0.0, 1.0, 1.0, 0.2789, 0.0, 1.0, 1.0, 0.2789, 0.0, 1.0, 1.0, 0.2789, 0.0, 1.0, 1.0, 0.2789, 0.0, 1.0, 1.0, 0.2789, 0.0, 1.0, 1.0, 0.2789, 0.0, 1.0, 1.0, 0.2789, 0.0, 1.0, 1.0, 0.2789, 0.0, 1.0, 1.0, 0.2789, 0.0, 1.0, 1.0, 0.2789, 0.0, 1.0, 1.0, 0.2789, 0.0, 1.0, 1.0, 0.2789, 0.0, 1.0, 1.0, 0.2789, 0.0, 1.0, 1.0, 0.2789, 0.0, 1.0, 1.0, 0.2789, 0.0, 1.0, 1.0, 0.2789, 0.0, 1.0, 1.0, 0.2789, 0.0, 1.0, 1.0, 0.2789, 0.0, 1.0, 1.0, 0.2789, 0.0, 1.0, 1.0, 0.2789, 0.0, 1.0, 1.0, 0.2789, 0.0, 1.0, 1.0, 0.2789, 0.0, 1.0, 1.0, 0.2789, 0.0, 1.0, 1.0, 0.2789, 0.0, 1.0, 1.0, 0.2789, 0.0, 1.0, 1.0, 0.2789, 0.0, 1.0, 1.0, 0.2789, 0.0, 1.0, 1.0, 0.2789, 0.0, 1.0, 1.0, 0.2789, 0.0, 1.0, 1.0, 0.2789, 0.0, 1.0, 1.0, 0.2789, 0.0, 1.0, 1.0, 0.2789, 0.0, 1.0, 1.0, 0.2789, 0.0, 1.0, 1.0, 0.2789, 0.0, 1.0, 1.0, 0.2789, 0.0, 1.0, 1.0, 0.2789, 0.0, 1.0, 1.0, 0.2789, 0.0, 1.0, 1.0, 0.2789, 0.0, 1.0, 1.0, 0.2789, 0.0, 1.0, 1.0, 0.2789, 0.0, 1.0, 1.0, 0.2789, 0.0, 1.0, 1.0, 0.2789, 0.0, 1.0, 1.0, 0.2789, 0.0, 1.0, 1.0, 0.2789, 0.0, 1.0, 1.0, 0.2789, 0.0, 1.0, 1.0, 0.2789, 0.0, 1.0, 1.0, 0.2789, 0.0, 1.0, 1.0, 0.2789, 0.0, 1.0, 1.0, 0.2789, 0.0, 1.0, 1.0, 0.2789, 0.0, 1.0, 1.0, 0.2789, 0.0, 1.0, 1.0, 0.2789, 0.0, 1.0, 1.0, 0.2789, 0.0, 1.0, 1.0, 0.2789, 0.0, 1.0, 1.0, 0.2789, 0.0, 1.0, 1.0, 0.2789, 0.0, 1.0, 1.0, 0.2789, 0.0, 1.0, 1.0, 0.2789, 0.0, 1.0, 1.0, 0.2789, 0.0, 1.0, 1.0, 0.2789, 0.0, 1.0, 1.0, 0.2789, 0.0, 1.0, 1.0, 0.2789, 0.0, 1.0, 1.0, 0.2789, 0.0, 1.0, 1.0, 0.2789, 0.0, 1.0, 1.0, 0.2789, 0.0, 1.0, 1.0, 0.2789, 0.0, 1.0, 1.0, 0.2789, 0.0, 1.0, 1.0, 0.2789, 0.0, 1.0, 1.0, 0.2789, 0.0, 1.0, 1.0, 0.2789, 0.0, 1.0, 1.0, 0.2789, 0.0, 1.0, 1.0, 0.2789, 0.0, 1.0, 1.0, 0.2789, 0.0, 1.0, 1.0, 0.2789, 0.0, 1.0, 1.0, 0.2789, 0.0, 1.0, 1.0, 0.2789, 0.0, 1.0, 1.0, 0.2789, 0.0, 1.0, 1.0, 0.2789, 0.0, 1.0, 1.0, 0.2789, 0.0, 1.0, 1.0, 0.2789, 0.0, 1.0, 1.0, 0.2789, 0.0, 1.0, 1.0, 0.2789, 0.0, 1.0, 1.0, 0.2789, 0.0, 1.0, 1.0, 0.2789, 0.0, 1.0, 1.0, 0.2789, 0.0, 1.0, 1.0, 0.2789, 0.0, 1.0, 1.0, 0.2789, 0.0, 1.0, 1.0, 0.2789, 0.0, 1.0, 1.0, 0.2789, 0.0, 1.0, 1.0, 0.2789, 0.0, 1.0, 1.0, 0.2789, 0.0, 1.0, 1.0, 0.2789, 0.0, 1.0, 1.0, 0.2789, 0.0, 1.0, 1.0, 0.2789, 0.0, 1.0, 1.0, 0.2789, 0.0, 1.0, 1.0, 0.2789, 0.0, 1.0, 1.0, 0.2789, 0.0, 1.0, 1.0, 0.2789, 0.0, 1.0, 1.0, 0.2789, 0.0, 1.0, 1.0, 0.2789, 0.0, 1.0, 1.0, 0.2789, 0.0, 1.0, 1.0, 0.2789, 0.0, 1.0, 1.0, 0.2789, 0.0, 1.0, 1.0, 0.2789, 0.0, 1.0, 1.0, 0.2789, 0.0, 1.0, 1.0, 0.2789, 0.0, 1.0, 1.0, 0.2789, 0.0, 1.0, 1.0, 0.2789, 0.0, 1.0, 1.0, 0.2789, 0.0, 1.0, 1.0, 0.2789, 0.0, 1.0, 1.0, 0.2789, 0.0, 1.0, 1.0, 0.2789, 0.0, 1.0, 1.0, 0.2789, 0.0, 1.0, 1.0, 0.2789, 0.0, 1.0, 1.0, 0.2789, 0.0, 1.0, 1.0, 0.2789, 0.0, 1.0, 1.0, 0.2789, 0.0, 1.0, 1.0, 0.2789, 0.0, 1.0, 1.0, 0.2789, 0.0, 1.0, 1.0, 0.2789, 0.0, 1.0, 1.0, 0.2789, 0.0, 1.0, 1.0, 0.2789, 0.0, 1.0, 1.0, 0.2789, 0.0, 1.0, 1.0, 0.2789, 0.0, 1.0, 1.0, 0.2789, 0.0, 1.0, 1.0, 0.2789, 0.0, 1.0, 1.0, 0.2789, 0.0, 1.0, 1.0, 0.2789, 0.0, 1.0, 1.0, 0.2789, 0.0, 1.0, 1.0, 0.2789, 0.0, 1.0, 1.0, 0.2789, 0.0, 1.0, 1.0, 0.2789, 0.0, 1.0, 1.0, 0.2789, 0.0, 1.0, 1.0, 0.2789, 0.0, 1.0, 1.0, 0.2789, 0.0, 1.0, 1.0, 0.2789, 0.0, 1.0, 1.0, 0.2789, 0.0, 1.0, 1.0, 0.2789, 0.0, 1.0, 1.0, 0.2789, 0.0, 1.0, 1.0, 0.2789, 0.0, 1.0, 1.0, 0.2789, 0.0, 1.0, 1.0, 0.2789, 0.0, 1.0, 1.0, 0.2789, 0.0, 1.0, 1.0, 0.2789, 0.0, 1.0, 1.0, 0.2789, 0.0, 1.0, 1.0, 0.2789, 0.0, 1.0, 1.0, 0.2789, 0.0, 1.0, 1.0, 0.2789, 0.0, 1.0, 1.0, 0.2789, 0.0, 1.0, 1.0, 0.2789, 0.0, 1.0, 1.0, 0.2789, 0.0, 1.0, 1.0, 0.2789, 0.0, 1.0, 1.0, 0.2789, 0.0, 1.0, 1.0, 0.2789, 0.0, 1.0, 1.0, 0.2789, 0.0, 1.0, 1.0, 0.2789, 0.0, 1.0, 1.0, 0.2789, 0.0, 1.0, 1.0, 0.2789, 0.0, 1.0, 1.0, 0.2789, 0.0, 1.0, 1.0, 0.2789, 0.0, 1.0, 1.0, 0.2789, 0.0, 1.0, 1.0, 0.2789, 0.0, 1.0, 1.0, 0.2789, 0.0, 1.0, 1.0, 0.2789, 0.0, 1.0, 1.0, 0.2789, 0.0, 1.0, 1.0, 0.2789, 0.0, 1.0, 1.0, 0.1651, 0.0, 0.5841, 1.0, 0.1651, 0.0, 0.5841, 1.0, 0.2789, 0.0, 1.0, 1.0, 0.2789, 0.0, 1.0, 1.0, 0.1651, 0.0, 0.5841, 1.0, 0.2789, 0.0, 1.0, 1.0, 0.2789, 0.0, 1.0, 1.0, 0.1651, 0.0, 0.5841, 1.0, 0.1651, 0.0, 0.5841, 1.0, 0.2789, 0.0, 1.0, 1.0, 0.2789, 0.0, 1.0, 1.0, 0.1651, 0.0, 0.5841, 1.0, 0.2789, 0.0, 1.0, 1.0, 0.2789, 0.0, 1.0, 1.0, 0.1651, 0.0, 0.5841, 1.0, 0.1651, 0.0, 0.5841, 1.0, 0.2789, 0.0, 1.0, 1.0, 0.2789, 0.0, 1.0, 1.0, 0.1651, 0.0, 0.5841, 1.0, 0.2789, 0.0, 1.0, 1.0, 0.2789, 0.0, 1.0, 1.0, 0.1651, 0.0, 0.5841, 1.0, 0.1651, 0.0, 0.5841, 1.0, 0.2789, 0.0, 1.0, 1.0, 0.2789, 0.0, 1.0, 1.0, 0.1651, 0.0, 0.5841, 1.0, 0.2789, 0.0, 1.0, 1.0, 0.2789, 0.0, 1.0, 1.0, 0.1651, 0.0, 0.5841, 1.0, 0.1651, 0.0, 0.5841, 1.0, 0.2789, 0.0, 1.0, 1.0, 0.2789, 0.0, 1.0, 1.0, 0.1651, 0.0, 0.5841, 1.0, 0.2789, 0.0, 1.0, 1.0, 0.2789, 0.0, 1.0, 1.0, 0.1651, 0.0, 0.5841, 1.0, 0.1651, 0.0, 0.5841, 1.0, 0.2789, 0.0, 1.0, 1.0, 0.2789, 0.0, 1.0, 1.0, 0.1651, 0.0, 0.5841, 1.0, 0.2789, 0.0, 1.0, 1.0, 0.2789, 0.0, 1.0, 1.0, 0.1651, 0.0, 0.5841, 1.0, 0.1651, 0.0, 0.5841, 1.0, 0.2789, 0.0, 1.0, 1.0, 0.2789, 0.0, 1.0, 1.0, 0.1651, 0.0, 0.5841, 1.0, 0.2789, 0.0, 1.0, 1.0, 0.2789, 0.0, 1.0, 1.0, 0.1651, 0.0, 0.5841, 1.0, 0.1651, 0.0, 0.5841, 1.0, 0.2789, 0.0, 1.0, 1.0, 0.2789, 0.0, 1.0, 1.0, 0.1651, 0.0, 0.5841, 1.0, 0.2789, 0.0, 1.0, 1.0, 0.2789, 0.0, 1.0, 1.0, 0.1651, 0.0, 0.5841, 1.0, 0.1651, 0.0, 0.5841, 1.0, 0.2789, 0.0, 1.0, 1.0, 0.2789, 0.0, 1.0, 1.0, 0.1651, 0.0, 0.5841, 1.0, 0.2789, 0.0, 1.0, 1.0, 0.2789, 0.0, 1.0, 1.0, 0.1651, 0.0, 0.5841, 1.0, 0.1651, 0.0, 0.5841, 1.0, 0.2789, 0.0, 1.0, 1.0, 0.2789, 0.0, 1.0, 1.0, 0.1651, 0.0, 0.5841, 1.0, 0.2789, 0.0, 1.0, 1.0, 0.2789, 0.0, 1.0, 1.0, 0.1651, 0.0, 0.5841, 1.0, 0.1651, 0.0, 0.5841, 1.0, 0.2789, 0.0, 1.0, 1.0, 0.2789, 0.0, 1.0, 1.0, 0.1651, 0.0, 0.5841, 1.0, 0.2789, 0.0, 1.0, 1.0, 0.2789, 0.0, 1.0, 1.0, 0.1651, 0.0, 0.5841, 1.0, 0.1746, 0.0, 0.6172, 1.0, 0.2789, 0.0, 1.0, 1.0, 0.2789, 0.0, 1.0, 1.0, 0.1746, 0.0, 0.6172, 1.0, 0.2789, 0.0, 1.0, 1.0, 0.2789, 0.0, 1.0, 1.0, 0.1746, 0.0, 0.6172, 1.0, 0.1651, 0.0, 0.5841, 1.0, 0.2789, 0.0, 1.0, 1.0, 0.2789, 0.0, 1.0, 1.0, 0.1651, 0.0, 0.5841, 1.0, 0.2789, 0.0, 1.0, 1.0, 0.2789, 0.0, 1.0, 1.0, 0.1651, 0.0, 0.5841, 1.0, 0.1651, 0.0, 0.5841, 1.0, 0.2789, 0.0, 1.0, 1.0, 0.2789, 0.0, 1.0, 1.0, 0.1651, 0.0, 0.5841, 1.0, 0.2789, 0.0, 1.0, 1.0, 0.2789, 0.0, 1.0, 1.0, 0.1651, 0.0, 0.5841, 1.0, 0.1651, 0.0, 0.5841, 1.0, 0.2789, 0.0, 1.0, 1.0, 0.2789, 0.0, 1.0, 1.0, 0.1651, 0.0, 0.5841, 1.0, 0.2789, 0.0, 1.0, 1.0, 0.2789, 0.0, 1.0, 1.0, 0.1651, 0.0, 0.5841, 1.0, 0.1683, 0.0, 0.5972, 1.0, 0.2789, 0.0, 1.0, 1.0, 0.2789, 0.0, 1.0, 1.0, 0.1683, 0.0, 0.5972, 1.0, 0.2789, 0.0, 1.0, 1.0, 0.2789, 0.0, 1.0, 1.0, 0.1683, 0.0, 0.5972, 1.0, 0.1651, 0.0, 0.5841, 1.0, 0.2789, 0.0, 1.0, 1.0, 0.2789, 0.0, 1.0, 1.0, 0.1651, 0.0, 0.5841, 1.0, 0.1651, 0.0, 0.5841, 1.0, 0.2789, 0.0, 1.0, 1.0, 0.2789, 0.0, 1.0, 1.0, 0.1651, 0.0, 0.5841, 1.0, 0.1651, 0.0, 0.5841, 1.0, 0.2789, 0.0, 1.0, 1.0, 0.2789, 0.0, 1.0, 1.0, 0.1651, 0.0, 0.5841, 1.0, 0.1651, 0.0, 0.5841, 1.0, 0.2789, 0.0, 1.0, 1.0, 0.2789, 0.0, 1.0, 1.0, 0.1651, 0.0, 0.5841, 1.0, 0.1651, 0.0, 0.5841, 1.0, 0.2789, 0.0, 1.0, 1.0, 0.2789, 0.0, 1.0, 1.0, 0.1651, 0.0, 0.5841, 1.0, 0.1651, 0.0, 0.5841, 1.0, 0.2789, 0.0, 1.0, 1.0, 0.2789, 0.0, 1.0, 1.0, 0.1651, 0.0, 0.5841, 1.0, 0.1651, 0.0, 0.5841, 1.0, 0.2789, 0.0, 1.0, 1.0, 0.2789, 0.0, 1.0, 1.0, 0.1746, 0.0, 0.6172, 1.0, 0.1651, 0.0, 0.5841, 1.0, 0.2789, 0.0, 1.0, 1.0, 0.2789, 0.0, 1.0, 1.0, 0.1651, 0.0, 0.5841, 1.0, 0.1651, 0.0, 0.5841, 1.0, 0.2789, 0.0, 1.0, 1.0, 0.2789, 0.0, 1.0, 1.0, 0.1683, 0.0, 0.5972, 1.0, 0.1651, 0.0, 0.5841, 1.0, 0.2789, 0.0, 1.0, 1.0, 0.2789, 0.0, 1.0, 1.0, 0.1651, 0.0, 0.5841, 1.0, 0.1651, 0.0, 0.5841, 1.0, 0.2789, 0.0, 1.0, 1.0, 0.2789, 0.0, 1.0, 1.0, 0.1651, 0.0, 0.5841, 1.0, 0.1746, 0.0, 0.6172, 1.0, 0.2789, 0.0, 1.0, 1.0, 0.2789, 0.0, 1.0, 1.0, 0.1651, 0.0, 0.5841, 1.0, 0.1683, 0.0, 0.5972, 1.0, 0.2789, 0.0, 1.0, 1.0, 0.2789, 0.0, 1.0, 1.0, 0.1651, 0.0, 0.5841, 1.0, 0.1651, 0.0, 0.5841, 1.0, 0.2789, 0.0, 1.0, 1.0, 0.2789, 0.0, 1.0, 1.0, 0.1651, 0.0, 0.5841, 1.0, 0.1651, 0.0, 0.5841, 1.0, 0.2789, 0.0, 1.0, 1.0, 0.2789, 0.0, 1.0, 1.0, 0.1651, 0.0, 0.5841, 1.0, 0.1651, 0.0, 0.5841, 1.0, 0.2789, 0.0, 1.0, 1.0, 0.2789, 0.0, 1.0, 1.0, 0.2789, 0.0, 1.0, 1.0, 0.2789, 0.0, 1.0, 1.0, 0.2789, 0.0, 1.0, 1.0, 0.2789, 0.0, 1.0, 1.0, 0.2789, 0.0, 1.0, 1.0, 0.2789, 0.0, 1.0, 1.0, 0.2789, 0.0, 1.0, 1.0, 0.2789, 0.0, 1.0, 1.0, 0.2789, 0.0, 1.0, 1.0, 0.2789, 0.0, 1.0, 1.0, 0.2789, 0.0, 1.0, 1.0, 0.2789, 0.0, 1.0, 1.0, 0.2789, 0.0, 1.0, 1.0, 0.2789, 0.0, 1.0, 1.0, 0.2789, 0.0, 1.0, 1.0, 0.2789, 0.0, 1.0, 1.0, 0.2789, 0.0, 1.0, 1.0, 0.2789, 0.0, 1.0, 1.0, 0.2789, 0.0, 1.0, 1.0, 0.2789, 0.0, 1.0, 1.0, 0.2789, 0.0, 1.0, 1.0, 0.2789, 0.0, 1.0, 1.0, 0.2789, 0.0, 1.0, 1.0, 0.2789, 0.0, 1.0, 1.0, 0.2789, 0.0, 1.0, 1.0, 0.2789, 0.0, 1.0, 1.0, 0.2789, 0.0, 1.0, 1.0, 0.2789, 0.0, 1.0, 1.0, 0.2789, 0.0, 1.0, 1.0, 0.2789, 0.0, 1.0, 1.0, 0.2789, 0.0, 1.0, 1.0, 0.2789, 0.0, 1.0, 1.0, 0.2789, 0.0, 1.0, 1.0, 0.2789, 0.0, 1.0, 1.0, 0.2789, 0.0, 1.0, 1.0, 0.2789, 0.0, 1.0, 1.0, 0.2789, 0.0, 1.0, 1.0, 0.2789, 0.0, 1.0, 1.0, 0.2789, 0.0, 1.0, 1.0, 0.2789, 0.0, 1.0, 1.0, 0.2789, 0.0, 1.0, 1.0, 0.2789, 0.0, 1.0, 1.0, 0.2789, 0.0, 1.0, 1.0, 0.2789, 0.0, 1.0, 1.0, 0.2789, 0.0, 1.0, 1.0, 0.2789, 0.0, 1.0, 1.0, 0.2789, 0.0, 1.0, 1.0, 0.2789, 0.0, 1.0, 1.0, 0.2789, 0.0, 1.0, 1.0, 0.2789, 0.0, 1.0, 1.0, 0.2789, 0.0, 1.0, 1.0, 0.2789, 0.0, 1.0, 1.0, 0.2789, 0.0, 1.0, 1.0, 0.2789, 0.0, 1.0, 1.0, 0.2789, 0.0, 1.0, 1.0, 0.2789, 0.0, 1.0, 1.0, 0.2789, 0.0, 1.0, 1.0, 0.2789, 0.0, 1.0, 1.0, 0.2789, 0.0, 1.0, 1.0, 0.2789, 0.0, 1.0, 1.0, 0.2789, 0.0, 1.0, 1.0, 0.2789, 0.0, 1.0, 1.0, 0.2789, 0.0, 1.0, 1.0, 0.2789, 0.0, 1.0, 1.0, 0.2789, 0.0, 1.0, 1.0, 0.2789, 0.0, 1.0, 1.0, 0.2789, 0.0, 1.0, 1.0, 0.2789, 0.0, 1.0, 1.0, 0.2789, 0.0, 1.0, 1.0, 0.2789, 0.0, 1.0, 1.0, 0.2789, 0.0, 1.0, 1.0, 0.2789, 0.0, 1.0, 1.0, 0.2789, 0.0, 1.0, 1.0, 0.2789, 0.0, 1.0, 1.0, 0.2789, 0.0, 1.0, 1.0, 0.2789, 0.0, 1.0, 1.0, 0.2789, 0.0, 1.0, 1.0, 0.2789, 0.0, 1.0, 1.0, 0.2789, 0.0, 1.0, 1.0, 0.2789, 0.0, 1.0, 1.0])
me_cube_002.materials.append(mat_material_002)
me_cube_002.use_remesh_preserve_volume = False
me_cube_002.use_remesh_preserve_attributes = False
me_cube_002.use_mirror_vertex_groups = False
me_cube_002.update()
me_cube_002.normals_split_custom_set([tuple(v) for v in zip(*[iter([3.45e-07, 0.8935, -0.449, 2.317e-05, 0.8936, -0.449, 0.4419, 0.7565, -0.4821, 0.4419, 0.7565, 0.4821, -2.703e-05, 0.8936, 0.449, 2.487e-05, 0.9023, 0.431, 0.176, 0.885, 0.431, 0.1743, 0.8764, -0.449, 0.1743, 0.8764, -0.449, 0.176, 0.885, 0.431, 0.3453, 0.8336, 0.431, 0.3419, 0.8255, -0.449, 0.3419, 0.8255, -0.449, 0.3453, 0.8336, 0.431, 0.5013, 0.7503, 0.431, 0.4964, 0.743, -0.449, 0.4964, 0.743, -0.449, 0.5013, 0.7503, 0.431, 0.638, 0.638, 0.431, 0.6318, 0.6318, -0.449, 0.6318, 0.6318, -0.449, 0.638, 0.638, 0.431, 0.7503, 0.5013, 0.431, 0.7429, 0.4964, -0.449, 0.7429, 0.4964, -0.449, 0.7503, 0.5013, 0.431, 0.8336, 0.3453, 0.431, 0.8255, 0.342, -0.449, 0.8255, 0.342, -0.449, 0.8336, 0.3453, 0.431, 0.885, 0.176, 0.431, 0.8764, 0.1743, -0.449, 0.8764, 0.1743, -0.449, 0.885, 0.176, 0.431, 0.9023, 2.193e-07, 0.431, 0.8935, 2.305e-05, -0.449, 0.8935, 2.305e-05, -0.449, 0.9023, 2.193e-07, 0.431, 0.885, -0.176, 0.431, 0.8764, -0.1743, -0.449, 0.8764, -0.1743, -0.449, 0.885, -0.176, 0.431, 0.8336, -0.3453, 0.431, 0.8255, -0.3419, -0.449, 0.8255, -0.3419, -0.449, 0.8336, -0.3453, 0.431, 0.7503, -0.5013, 0.431, 0.743, -0.4964, -0.449, 0.743, -0.4964, -0.449, 0.7503, -0.5013, 0.431, 0.638, -0.638, 0.431, 0.6318, -0.6318, -0.449, 0.6318, -0.6318, -0.449, 0.638, -0.638, 0.431, 0.5013, -0.7503, 0.431, 0.4964, -0.7429, -0.449, 0.4964, -0.7429, -0.449, 0.5013, -0.7503, 0.431, 0.3453, -0.8336, 0.431, 0.342, -0.8255, -0.449, 0.342, -0.8255, -0.449, 0.3453, -0.8336, 0.431, 0.176, -0.885, 0.431, 0.1743, -0.8764, -0.449, 0.1743, -0.8764, -0.449, 0.176, -0.885, 0.431, -3.312e-07, -0.9023, 0.431, 2.253e-05, -0.8935, -0.449, 2.253e-05, -0.8935, -0.449, -3.312e-07, -0.9023, 0.431, -0.176, -0.885, 0.431, -0.1743, -0.8764, -0.449, -0.1743, -0.8764, -0.449, -0.176, -0.885, 0.431, -0.3453, -0.8336, 0.431, -0.3419, -0.8255, -0.449, -0.3419, -0.8255, -0.449, -0.3453, -0.8336, 0.431, -0.5013, -0.7503, 0.431, -0.4964, -0.743, -0.449, -0.4964, -0.743, -0.449, -0.5013, -0.7503, 0.431, -0.638, -0.638, 0.431, -0.6318, -0.6318, -0.449, -0.6318, -0.6318, -0.449, -0.638, -0.638, 0.431, -0.7503, -0.5013, 0.431, -0.7429, -0.4964, -0.449, -0.7429, -0.4964, -0.449, -0.7503, -0.5013, 0.431, -0.8337, -0.3453, 0.431, -0.8255, -0.342, -0.449, -0.8255, -0.342, -0.449, -0.8337, -0.3453, 0.431, -0.885, -0.176, 0.431, -0.8764, -0.1743, -0.449, -0.8764, -0.1743, -0.449, -0.885, -0.176, 0.431, -0.9023, 6.494e-07, 0.431, -0.8935, -2.221e-05, -0.449, -0.8935, -2.221e-05, -0.449, -0.9023, 6.494e-07, 0.431, -0.885, 0.176, 0.431, -0.8764, 0.1743, -0.449, -0.8764, 0.1743, -0.449, -0.885, 0.176, 0.431, -0.8336, 0.3453, 0.431, -0.8255, 0.3419, -0.449, -0.8255, 0.3419, -0.449, -0.8336, 0.3453, 0.431, -0.7503, 0.5013, 0.431, -0.743, 0.4964, -0.449, -0.743, 0.4964, -0.449, -0.7503, 0.5013, 0.431, -0.638, 0.638, 0.431, -0.6318, 0.6318, -0.449, -0.6318, 0.6318, -0.449, -0.638, 0.638, 0.431, -0.5013, 0.7503, 0.431, -0.4964, 0.7429, -0.449, -0.4964, 0.7429, -0.449, -0.5013, 0.7503, 0.431, -0.3453, 0.8337, 0.431, -0.342, 0.8255, -0.449, 0.5997, -0.3363, 0.7262, 0.4451, -0.2974, 0.8447, 0.5344, -0.5972, -0.5981, 0.4689, -0.4689, -0.7485, -0.342, 0.8255, -0.449, -0.3453, 0.8337, 0.431, 0.166, 0.7254, 0.668, -0.1743, 0.8764, -0.449, -0.1743, 0.8764, -0.449, 0.166, 0.7254, 0.668, 2.487e-05, 0.9023, 0.431, -2.703e-05, 0.8936, 0.449, -0.4419, 0.7565, 0.4821, -0.4419, 0.7565, -0.4821, 2.317e-05, 0.8936, -0.449, 3.45e-07, 0.8935, -0.449, 3.45e-07, 0.8935, -0.449, 0.1743, 0.8764, -0.449, 0.3419, 0.8255, -0.449, 0.4964, 0.743, -0.449, 0.6318, 0.6318, -0.449, 0.7429, 0.4964, -0.449, 0.8255, 0.342, -0.449, 0.8764, 0.1743, -0.449, 0.8935, 2.305e-05, -0.449, 0.8764, -0.1743, -0.449, 0.8255, -0.3419, -0.449, 0.743, -0.4964, -0.449, 0.6318, -0.6318, -0.449, 0.4964, -0.7429, -0.449, 0.342, -0.8255, -0.449, 0.1743, -0.8764, -0.449, 2.253e-05, -0.8935, -0.449, -0.1743, -0.8764, -0.449, -0.3419, -0.8255, -0.449, -0.4964, -0.743, -0.449, -0.6318, -0.6318, -0.449, -0.7429, -0.4964, -0.449, -0.8255, -0.342, -0.449, -0.8764, -0.1743, -0.449, -0.8935, -2.221e-05, -0.449, -0.8764, 0.1743, -0.449, -0.8255, 0.3419, -0.449, -0.743, 0.4964, -0.449, -0.6318, 0.6318, -0.449, -0.4964, 0.7429, -0.449, -0.342, 0.8255, -0.449, -0.1743, 0.8764, -0.449, -5.769e-05, 0.7542, 0.6567, -5.696e-06, 0.7542, -0.6567, -0.4419, 0.7565, -0.4821, -0.4419, 0.7565, 0.4821, 0.4419, 0.7565, -0.4821, 2.317e-05, 0.8936, -0.449, -0.4419, 0.7565, -0.4821, -5.696e-06, 0.7542, -0.6567, -0.4419, 0.7565, 0.4821, -2.703e-05, 0.8936, 0.449, 0.4419, 0.7565, 0.4821, -5.769e-05, 0.7542, 0.6567, 0.4419, 0.7565, 0.4821, 0.4419, 0.7565, -0.4821, -5.696e-06, 0.7542, -0.6567, -5.769e-05, 0.7542, 0.6567, 0.0008225, 0.8079, 0.5893, 0.1576, 0.7924, 0.5893, 0.176, 0.885, 0.431, 2.487e-05, 0.9023, 0.431, 0.1576, 0.7924, 0.5893, 0.3092, 0.7464, 0.5893, 0.3453, 0.8336, 0.431, 0.176, 0.885, 0.431, 0.3092, 0.7464, 0.5893, 0.4488, 0.6717, 0.5893, 0.5013, 0.7503, 0.431, 0.3453, 0.8336, 0.431, 0.4488, 0.6717, 0.5893, 0.5713, 0.5713, 0.5893, 0.638, 0.638, 0.431, 0.5013, 0.7503, 0.431, 0.5713, 0.5713, 0.5893, 0.6717, 0.4488, 0.5893, 0.7503, 0.5013, 0.431, 0.638, 0.638, 0.431, 0.6717, 0.4488, 0.5893, 0.7464, 0.3092, 0.5893, 0.8336, 0.3453, 0.431, 0.7503, 0.5013, 0.431, 0.7464, 0.3092, 0.5893, 0.7924, 0.1576, 0.5893, 0.885, 0.176, 0.431, 0.8336, 0.3453, 0.431, 0.7924, 0.1576, 0.5893, 0.8079, 3.875e-07, 0.5893, 0.9023, 2.193e-07, 0.431, 0.885, 0.176, 0.431, 0.8079, 3.875e-07, 0.5893, 0.7924, -0.1576, 0.5893, 0.885, -0.176, 0.431, 0.9023, 2.193e-07, 0.431, 0.7924, -0.1576, 0.5893, 0.7464, -0.3092, 0.5893, 0.8336, -0.3453, 0.431, 0.885, -0.176, 0.431, 0.7464, -0.3092, 0.5893, 0.4451, -0.2974, 0.8447, 0.7503, -0.5013, 0.431, 0.8336, -0.3453, 0.431, 0.4451, -0.2974, 0.8447, 0.5997, -0.3363, 0.7262, 0.638, -0.638, 0.431, 0.7503, -0.5013, 0.431, 0.5997, -0.3363, 0.7262, 0.4488, -0.6717, 0.5893, 0.5013, -0.7503, 0.431, 0.638, -0.638, 0.431, 0.4488, -0.6717, 0.5893, 0.3092, -0.7464, 0.5893, 0.3453, -0.8336, 0.431, 0.5013, -0.7503, 0.431, 0.3092, -0.7464, 0.5893, 0.1576, -0.7924, 0.5893, 0.176, -0.885, 0.431, 0.3453, -0.8336, 0.431, 0.1576, -0.7924, 0.5893, -8.698e-08, -0.8079, 0.5893, -3.312e-07, -0.9023, 0.431, 0.176, -0.885, 0.431, -8.698e-08, -0.8079, 0.5893, -0.1576, -0.7924, 0.5893, -0.176, -0.885, 0.431, -3.312e-07, -0.9023, 0.431, -0.1576, -0.7924, 0.5893, -0.3092, -0.7464, 0.5893, -0.3453, -0.8336, 0.431, -0.176, -0.885, 0.431, -0.3092, -0.7464, 0.5893, -0.4488, -0.6717, 0.5893, -0.5013, -0.7503, 0.431, -0.3453, -0.8336, 0.431, -0.4488, -0.6717, 0.5893, -0.5713, -0.5713, 0.5893, -0.638, -0.638, 0.431, -0.5013, -0.7503, 0.431, -0.5713, -0.5713, 0.5893, -0.6717, -0.4488, 0.5893, -0.7503, -0.5013, 0.431, -0.638, -0.638, 0.431, -0.6717, -0.4488, 0.5893, -0.7464, -0.3092, 0.5893, -0.8337, -0.3453, 0.431, -0.7503, -0.5013, 0.431, -0.7464, -0.3092, 0.5893, -0.7924, -0.1576, 0.5893, -0.885, -0.176, 0.431, -0.8337, -0.3453, 0.431, -0.7924, -0.1576, 0.5893, -0.8079, 4.571e-07, 0.5893, -0.9023, 6.494e-07, 0.431, -0.885, -0.176, 0.431, -0.8079, 4.571e-07, 0.5893, -0.7924, 0.1576, 0.5893, -0.885, 0.176, 0.431, -0.9023, 6.494e-07, 0.431, -0.7924, 0.1576, 0.5893, -0.7464, 0.3092, 0.5893, -0.8336, 0.3453, 0.431, -0.885, 0.176, 0.431, -0.7464, 0.3092, 0.5893, -0.6717, 0.4488, 0.5893, -0.7503, 0.5013, 0.431, -0.8336, 0.3453, 0.431, -0.6717, 0.4488, 0.5893, -0.5713, 0.5713, 0.5893, -0.638, 0.638, 0.431, -0.7503, 0.5013, 0.431, -0.5713, 0.5713, 0.5893, -0.4488, 0.6717, 0.5893, -0.5013, 0.7503, 0.431, -0.638, 0.638, 0.431, -0.4488, 0.6717, 0.5893, -0.3092, 0.7464, 0.5893, -0.3453, 0.8337, 0.431, -0.5013, 0.7503, 0.431, -0.3092, 0.7464, 0.5893, 0.05351, 0.686, 0.7256, 0.166, 0.7254, 0.668, -0.3453, 0.8337, 0.431, 0.05351, 0.686, 0.7256, 0.0008225, 0.8079, 0.5893, 2.487e-05, 0.9023, 0.431, 0.166, 0.7254, 0.668, 0.3472, -0.7223, -0.5981, 0.3457, -0.8347, -0.4288, 0.02709, -0.8315, -0.5548, 0.1213, -0.6096, -0.7833, -0.7464, 0.3092, 0.5893, -0.7924, 0.1576, 0.5893, -0.7223, 0.3472, -0.5981, -0.6126, 0.2538, -0.7485, 0.4488, -0.6717, 0.5893, 0.5997, -0.3363, 0.7262, 0.4689, -0.4689, -0.7485, 0.3684, -0.5513, -0.7485, -0.6717, 0.4488, 0.5893, -0.7464, 0.3092, 0.5893, -0.6126, 0.2538, -0.7485, -0.5513, 0.3684, -0.7485, 0.3092, -0.7464, 0.5893, 0.4488, -0.6717, 0.5893, 0.3684, -0.5513, -0.7485, 0.3457, -0.8347, -0.4288, 0.1576, 0.7924, 0.5893, 0.0008225, 0.8079, 0.5893, -0.02522, 0.6641, -0.7473, 0.1294, 0.6504, -0.7485, -0.5713, 0.5713, 0.5893, -0.6717, 0.4488, 0.5893, -0.5513, 0.3684, -0.7485, -0.4689, 0.4689, -0.7485, 0.1576, -0.7924, 0.5893, 0.3092, -0.7464, 0.5893, 0.3457, -0.8347, -0.4288, 0.3472, -0.7223, -0.5981, 0.3092, 0.7464, 0.5893, 0.1576, 0.7924, 0.5893, 0.1294, 0.6504, -0.7485, 0.2538, 0.6126, -0.7485, -0.4488, 0.6717, 0.5893, -0.5713, 0.5713, 0.5893, -0.4689, 0.4689, -0.7485, -0.3684, 0.5513, -0.7485, -8.698e-08, -0.8079, 0.5893, 0.1576, -0.7924, 0.5893, 0.3472, -0.7223, -0.5981, 2.358e-08, -0.6631, -0.7485, 0.4488, 0.6717, 0.5893, 0.3092, 0.7464, 0.5893, 0.2538, 0.6126, -0.7485, 0.3684, 0.5513, -0.7485, -0.3092, 0.7464, 0.5893, -0.4488, 0.6717, 0.5893, -0.3684, 0.5513, -0.7485, -0.2538, 0.6126, -0.7485, -0.1576, -0.7924, 0.5893, -8.698e-08, -0.8079, 0.5893, 2.358e-08, -0.6631, -0.7485, -0.1294, -0.6504, -0.7485, 0.5713, 0.5713, 0.5893, 0.4488, 0.6717, 0.5893, 0.3684, 0.5513, -0.7485, 0.4689, 0.4689, -0.7485, 0.05351, 0.686, 0.7256, -0.3092, 0.7464, 0.5893, -0.2538, 0.6126, -0.7485, 0.04134, 0.8151, -0.5779, -0.3092, -0.7464, 0.5893, -0.1576, -0.7924, 0.5893, -0.1294, -0.6504, -0.7485, -0.2538, -0.6126, -0.7485, 0.6717, 0.4488, 0.5893, 0.5713, 0.5713, 0.5893, 0.4689, 0.4689, -0.7485, 0.5513, 0.3684, -0.7485, 0.0008225, 0.8079, 0.5893, 0.05351, 0.686, 0.7256, 0.04134, 0.8151, -0.5779, -0.02522, 0.6641, -0.7473, -0.4488, -0.6717, 0.5893, -0.3092, -0.7464, 0.5893, -0.2538, -0.6126, -0.7485, -0.3684, -0.5513, -0.7485, 0.7464, 0.3092, 0.5893, 0.6717, 0.4488, 0.5893, 0.5513, 0.3684, -0.7485, 0.6126, 0.2538, -0.7485, -0.5713, -0.5713, 0.5893, -0.4488, -0.6717, 0.5893, -0.3684, -0.5513, -0.7485, -0.4689, -0.4689, -0.7485, 0.7924, 0.1576, 0.5893, 0.7464, 0.3092, 0.5893, 0.6126, 0.2538, -0.7485, 0.6504, 0.1294, -0.7485, -0.6717, -0.4488, 0.5893, -0.5713, -0.5713, 0.5893, -0.4689, -0.4689, -0.7485, -0.5513, -0.3684, -0.7485, 0.8079, 3.875e-07, 0.5893, 0.7924, 0.1576, 0.5893, 0.6504, 0.1294, -0.7485, 0.6631, 4.219e-07, -0.7485, -0.7464, -0.3092, 0.5893, -0.6717, -0.4488, 0.5893, -0.5513, -0.3684, -0.7485, -0.6126, -0.2538, -0.7485, 0.7924, -0.1576, 0.5893, 0.8079, 3.875e-07, 0.5893, 0.6631, 4.219e-07, -0.7485, 0.6504, -0.1294, -0.7485, -0.7924, -0.1576, 0.5893, -0.7464, -0.3092, 0.5893, -0.6126, -0.2538, -0.7485, -0.6504, -0.1294, -0.7485, 0.7464, -0.3092, 0.5893, 0.7924, -0.1576, 0.5893, 0.6504, -0.1294, -0.7485, 0.6126, -0.2538, -0.7485, -0.8079, 4.571e-07, 0.5893, -0.7924, -0.1576, 0.5893, -0.6504, -0.1294, -0.7485, -0.6631, 3.064e-07, -0.7485, 0.4451, -0.2974, 0.8447, 0.7464, -0.3092, 0.5893, 0.6126, -0.2538, -0.7485, 0.5344, -0.5972, -0.5981, -0.7924, 0.1576, 0.5893, -0.8079, 4.571e-07, 0.5893, -0.6631, 3.064e-07, -0.7485, -0.7223, 0.3472, -0.5981, -0.02709, -0.8315, -0.5548, -0.1861, -0.9358, -0.2993, -0.4309, -0.6067, 0.668, -0.3453, -0.8336, 0.431, 0.2538, 0.6126, -0.7485, 0.1294, 0.6504, -0.7485, 0.4394, 0.7065, -0.5548, 0.2379, 0.5743, -0.7833, -0.3684, 0.5513, -0.7485, -0.4689, 0.4689, -0.7485, -0.3432, 0.7579, -0.5548, -0.3453, 0.5168, -0.7833, 2.358e-08, -0.6631, -0.7485, 0.3472, -0.7223, -0.5981, 0.1213, -0.6096, -0.7833, 1.032e-07, -0.6216, -0.7833, 0.3684, 0.5513, -0.7485, 0.2538, 0.6126, -0.7485, 0.2379, 0.5743, -0.7833, 0.3453, 0.5168, -0.7833, -0.2538, 0.6126, -0.7485, -0.3684, 0.5513, -0.7485, -0.3453, 0.5168, -0.7833, -0.2379, 0.5743, -0.7833, -0.1294, -0.6504, -0.7485, 2.358e-08, -0.6631, -0.7485, 1.032e-07, -0.6216, -0.7833, -0.1861, -0.9358, -0.2993, 0.4689, 0.4689, -0.7485, 0.3684, 0.5513, -0.7485, 0.3453, 0.5168, -0.7833, 0.4395, 0.4395, -0.7833, 0.04134, 0.8151, -0.5779, -0.2538, 0.6126, -0.7485, -0.2379, 0.5743, -0.7833, 0.1315, 0.8409, -0.525, -0.2538, -0.6126, -0.7485, -0.1294, -0.6504, -0.7485, -0.1861, -0.9358, -0.2993, -0.02709, -0.8315, -0.5548, 0.5513, 0.3684, -0.7485, 0.4689, 0.4689, -0.7485, 0.4395, 0.4395, -0.7833, 0.5168, 0.3453, -0.7833, -0.02522, 0.6641, -0.7473, 0.04134, 0.8151, -0.5779, 0.1315, 0.8409, -0.525, -0.293, 0.7991, -0.525, -0.3684, -0.5513, -0.7485, -0.2538, -0.6126, -0.7485, -0.02709, -0.8315, -0.5548, -0.3453, -0.5168, -0.7833, 0.6126, 0.2538, -0.7485, 0.5513, 0.3684, -0.7485, 0.5168, 0.3453, -0.7833, 0.5743, 0.2379, -0.7833, -0.4689, -0.4689, -0.7485, -0.3684, -0.5513, -0.7485, -0.3453, -0.5168, -0.7833, -0.4395, -0.4395, -0.7833, 0.6504, 0.1294, -0.7485, 0.6126, 0.2538, -0.7485, 0.5743, 0.2379, -0.7833, 0.6096, 0.1213, -0.7833, -0.5513, -0.3684, -0.7485, -0.4689, -0.4689, -0.7485, -0.4395, -0.4395, -0.7833, -0.5168, -0.3453, -0.7833, 0.6631, 4.219e-07, -0.7485, 0.6504, 0.1294, -0.7485, 0.6096, 0.1213, -0.7833, 0.6216, 7.703e-07, -0.7833, -0.6126, -0.2538, -0.7485, -0.5513, -0.3684, -0.7485, -0.5168, -0.3453, -0.7833, -0.5743, -0.2379, -0.7833, 0.6504, -0.1294, -0.7485, 0.6631, 4.219e-07, -0.7485, 0.6216, 7.703e-07, -0.7833, 0.6096, -0.1213, -0.7833, -0.6504, -0.1294, -0.7485, -0.6126, -0.2538, -0.7485, -0.5743, -0.2379, -0.7833, -0.6096, -0.1213, -0.7833, 0.6126, -0.2538, -0.7485, 0.6504, -0.1294, -0.7485, 0.6096, -0.1213, -0.7833, 0.5743, -0.2379, -0.7833, -0.6631, 3.064e-07, -0.7485, -0.6504, -0.1294, -0.7485, -0.6096, -0.1213, -0.7833, -0.6216, 7.936e-08, -0.7833, 0.5344, -0.5972, -0.5981, 0.6126, -0.2538, -0.7485, 0.5743, -0.2379, -0.7833, 0.5168, -0.3453, -0.7833, -0.7223, 0.3472, -0.5981, -0.6631, 3.064e-07, -0.7485, -0.6216, 7.936e-08, -0.7833, -0.6096, 0.1213, -0.7833, 0.4689, -0.4689, -0.7485, 0.5344, -0.5972, -0.5981, 0.5168, -0.3453, -0.7833, 0.4395, -0.4395, -0.7833, -0.6126, 0.2538, -0.7485, -0.7223, 0.3472, -0.5981, -0.6096, 0.1213, -0.7833, -0.5743, 0.2379, -0.7833, 0.3684, -0.5513, -0.7485, 0.4689, -0.4689, -0.7485, 0.4395, -0.4395, -0.7833, 0.3453, -0.5168, -0.7833, -0.5513, 0.3684, -0.7485, -0.6126, 0.2538, -0.7485, -0.5743, 0.2379, -0.7833, -0.5168, 0.3453, -0.7833, 0.3457, -0.8347, -0.4288, 0.3684, -0.5513, -0.7485, 0.3453, -0.5168, -0.7833, 0.02709, -0.8315, -0.5548, 0.1294, 0.6504, -0.7485, -0.02522, 0.6641, -0.7473, -0.293, 0.7991, -0.525, 0.4394, 0.7065, -0.5548, -0.4689, 0.4689, -0.7485, -0.5513, 0.3684, -0.7485, -0.5168, 0.3453, -0.7833, -0.3432, 0.7579, -0.5548, 0.5168, 0.3453, -0.7833, 0.4395, 0.4395, -0.7833, 0.6954, 0.265, 0.668, 0.7503, 0.5013, 0.431, -0.293, 0.7991, -0.525, 0.1315, 0.8409, -0.525, -0.135, 0.4686, 0.873, -0.3043, 0.6791, 0.668, -0.3453, -0.5168, -0.7833, -0.02709, -0.8315, -0.5548, -0.3453, -0.8336, 0.431, -0.5013, -0.7503, 0.431, 0.5743, 0.2379, -0.7833, 0.5168, 0.3453, -0.7833, 0.7503, 0.5013, 0.431, 0.8336, 0.3453, 0.431, -0.4395, -0.4395, -0.7833, -0.3453, -0.5168, -0.7833, -0.5013, -0.7503, 0.431, -0.638, -0.638, 0.431, 0.6096, 0.1213, -0.7833, 0.5743, 0.2379, -0.7833, 0.8336, 0.3453, 0.431, 0.885, 0.176, 0.431, -0.5168, -0.3453, -0.7833, -0.4395, -0.4395, -0.7833, -0.638, -0.638, 0.431, -0.7503, -0.5013, 0.431, 0.6216, 7.703e-07, -0.7833, 0.6096, 0.1213, -0.7833, 0.885, 0.176, 0.431, 0.9023, 4.946e-07, 0.431, -0.5743, -0.2379, -0.7833, -0.5168, -0.3453, -0.7833, -0.7503, -0.5013, 0.431, -0.8337, -0.3453, 0.431, 0.6096, -0.1213, -0.7833, 0.6216, 7.703e-07, -0.7833, 0.9023, 4.946e-07, 0.431, 0.885, -0.176, 0.431, -0.6096, -0.1213, -0.7833, -0.5743, -0.2379, -0.7833, -0.8337, -0.3453, 0.431, -0.885, -0.176, 0.431, 0.5743, -0.2379, -0.7833, 0.6096, -0.1213, -0.7833, 0.885, -0.176, 0.431, 0.8336, -0.3453, 0.431, -0.6216, 7.936e-08, -0.7833, -0.6096, -0.1213, -0.7833, -0.885, -0.176, 0.431, -0.9023, 4.43e-07, 0.431, 0.5168, -0.3453, -0.7833, 0.5743, -0.2379, -0.7833, 0.8336, -0.3453, 0.431, 0.7503, -0.5013, 0.431, -0.6096, 0.1213, -0.7833, -0.6216, 7.936e-08, -0.7833, -0.9023, 4.43e-07, 0.431, -0.885, 0.176, 0.431, 0.4395, -0.4395, -0.7833, 0.5168, -0.3453, -0.7833, 0.7503, -0.5013, 0.431, 0.638, -0.638, 0.431, -0.5743, 0.2379, -0.7833, -0.6096, 0.1213, -0.7833, -0.885, 0.176, 0.431, -0.8336, 0.3453, 0.431, 0.3453, -0.5168, -0.7833, 0.4395, -0.4395, -0.7833, 0.638, -0.638, 0.431, 0.5013, -0.7503, 0.431, -0.5168, 0.3453, -0.7833, -0.5743, 0.2379, -0.7833, -0.8336, 0.3453, 0.431, -0.7503, 0.5013, 0.431, 0.02709, -0.8315, -0.5548, 0.3453, -0.5168, -0.7833, 0.5013, -0.7503, 0.431, 0.3453, -0.8337, 0.431, 0.4394, 0.7065, -0.5548, -0.293, 0.7991, -0.525, -0.3043, 0.6791, 0.668, 0.176, 0.885, 0.431, -0.3432, 0.7579, -0.5548, -0.5168, 0.3453, -0.7833, -0.7503, 0.5013, 0.431, -0.638, 0.638, 0.431, 0.1213, -0.6096, -0.7833, 0.02709, -0.8315, -0.5548, 0.3453, -0.8337, 0.431, 0.176, -0.885, 0.431, 0.2379, 0.5743, -0.7833, 0.4394, 0.7065, -0.5548, 0.176, 0.885, 0.431, 0.3453, 0.8336, 0.431, -0.3453, 0.5168, -0.7833, -0.3432, 0.7579, -0.5548, -0.638, 0.638, 0.431, -0.5013, 0.7503, 0.431, 1.032e-07, -0.6216, -0.7833, 0.1213, -0.6096, -0.7833, 0.176, -0.885, 0.431, -4.55e-09, -0.9023, 0.431, 0.3453, 0.5168, -0.7833, 0.2379, 0.5743, -0.7833, 0.3453, 0.8336, 0.431, 0.5013, 0.7503, 0.431, -0.2379, 0.5743, -0.7833, -0.3453, 0.5168, -0.7833, -0.5013, 0.7503, 0.431, -0.3453, 0.8337, 0.431, -0.1861, -0.9358, -0.2993, 1.032e-07, -0.6216, -0.7833, -4.55e-09, -0.9023, 0.431, -0.4309, -0.6067, 0.668, 0.4395, 0.4395, -0.7833, 0.3453, 0.5168, -0.7833, 0.5013, 0.7503, 0.431, 0.6954, 0.265, 0.668, 0.1315, 0.8409, -0.525, -0.2379, 0.5743, -0.7833, -0.3453, 0.8337, 0.431, -0.135, 0.4686, 0.873, 0.008001, 0.1054, 0.9944, 0.02007, 0.1036, 0.9944, 0.176, 0.885, 0.431, -0.3043, 0.6791, 0.668, 0.02007, 0.1036, 0.9944, 0.04087, 0.09728, 0.9944, 0.3453, 0.8336, 0.431, 0.176, 0.885, 0.431, 0.04087, 0.09728, 0.9944, 0.05818, 0.08803, 0.9944, 0.5013, 0.7503, 0.431, 0.3453, 0.8336, 0.431, 0.05818, 0.08803, 0.9944, 0.07499, 0.07424, 0.9944, 0.6954, 0.265, 0.668, 0.5013, 0.7503, 0.431, 0.07499, 0.07424, 0.9944, 0.08744, 0.05906, 0.9944, 0.7503, 0.5013, 0.431, 0.6954, 0.265, 0.668, 0.08744, 0.05906, 0.9944, 0.09769, 0.03989, 0.9944, 0.8336, 0.3453, 0.431, 0.7503, 0.5013, 0.431, 0.09769, 0.03989, 0.9944, 0.1034, 0.0211, 0.9944, 0.885, 0.176, 0.431, 0.8336, 0.3453, 0.431, 0.1034, 0.0211, 0.9944, 0.1055, -0.000529, 0.9944, 0.9023, 4.946e-07, 0.431, 0.885, 0.176, 0.431, 0.1055, -0.000529, 0.9944, 0.1036, -0.02007, 0.9944, 0.885, -0.176, 0.431, 0.9023, 4.946e-07, 0.431, 0.1036, -0.02007, 0.9944, 0.09729, -0.04087, 0.9944, 0.8336, -0.3453, 0.431, 0.885, -0.176, 0.431, 0.09729, -0.04087, 0.9944, 0.08803, -0.05818, 0.9944, 0.7503, -0.5013, 0.431, 0.8336, -0.3453, 0.431, 0.08803, -0.05818, 0.9944, 0.07424, -0.07499, 0.9944, 0.638, -0.638, 0.431, 0.7503, -0.5013, 0.431, 0.07424, -0.07499, 0.9944, 0.05906, -0.08744, 0.9944, 0.5013, -0.7503, 0.431, 0.638, -0.638, 0.431, 0.05906, -0.08744, 0.9944, 0.03989, -0.09769, 0.9944, 0.3453, -0.8337, 0.431, 0.5013, -0.7503, 0.431, 0.03989, -0.09769, 0.9944, 0.0211, -0.1034, 0.9944, 0.176, -0.885, 0.431, 0.3453, -0.8337, 0.431, 0.0211, -0.1034, 0.9944, -0.000529, -0.1055, 0.9944, -4.55e-09, -0.9023, 0.431, 0.176, -0.885, 0.431, -0.000529, -0.1055, 0.9944, -0.02007, -0.1036, 0.9944, -0.4309, -0.6067, 0.668, -4.55e-09, -0.9023, 0.431, -0.02007, -0.1036, 0.9944, -0.04087, -0.09728, 0.9944, -0.3453, -0.8336, 0.431, -0.4309, -0.6067, 0.668, -0.04087, -0.09728, 0.9944, -0.05818, -0.08803, 0.9944, -0.5013, -0.7503, 0.431, -0.3453, -0.8336, 0.431, -0.05818, -0.08803, 0.9944, -0.07499, -0.07424, 0.9944, -0.638, -0.638, 0.431, -0.5013, -0.7503, 0.431, -0.07499, -0.07424, 0.9944, -0.08744, -0.05906, 0.9944, -0.7503, -0.5013, 0.431, -0.638, -0.638, 0.431, -0.08744, -0.05906, 0.9944, -0.09769, -0.03989, 0.9944, -0.8337, -0.3453, 0.431, -0.7503, -0.5013, 0.431, -0.09769, -0.03989, 0.9944, -0.1034, -0.0211, 0.9944, -0.885, -0.176, 0.431, -0.8337, -0.3453, 0.431, -0.1034, -0.0211, 0.9944, -0.1055, 0.0005292, 0.9944, -0.9023, 4.43e-07, 0.431, -0.885, -0.176, 0.431, -0.1055, 0.0005292, 0.9944, -0.1036, 0.02007, 0.9944, -0.885, 0.176, 0.431, -0.9023, 4.43e-07, 0.431, -0.1036, 0.02007, 0.9944, -0.09728, 0.04087, 0.9944, -0.8336, 0.3453, 0.431, -0.885, 0.176, 0.431, -0.09728, 0.04087, 0.9944, -0.08803, 0.05818, 0.9944, -0.7503, 0.5013, 0.431, -0.8336, 0.3453, 0.431, -0.08803, 0.05818, 0.9944, -0.07424, 0.07499, 0.9944, -0.638, 0.638, 0.431, -0.7503, 0.5013, 0.431, -0.07424, 0.07499, 0.9944, -0.05906, 0.08744, 0.9944, -0.5013, 0.7503, 0.431, -0.638, 0.638, 0.431, -0.05906, 0.08744, 0.9944, -0.03989, 0.09769, 0.9944, -0.3453, 0.8337, 0.431, -0.5013, 0.7503, 0.431, -0.03989, 0.09769, 0.9944, 0.2773, -0.1084, 0.9546, -0.135, 0.4686, 0.873, -0.3453, 0.8337, 0.431, 0.2773, -0.1084, 0.9546, 0.008001, 0.1054, 0.9944, -0.3043, 0.6791, 0.668, -0.135, 0.4686, 0.873, 0.1972, -0.04279, 0.9794, -0.04092, 0.1349, 0.99, -0.149, -0.3955, 0.9063, -0.0572, -0.6136, 0.7875, -0.1013, 0.2361, 0.9664, 0.02007, 0.1036, 0.9944, 0.008001, 0.1054, 0.9944, -0.1013, 0.2361, 0.9664, 0.09452, 0.2489, 0.9639, 0.04087, 0.09728, 0.9944, 0.02007, 0.1036, 0.9944, 0.09452, 0.2489, 0.9639, 0.05818, 0.08803, 0.9944, 0.04087, 0.09728, 0.9944, 0.09452, 0.2489, 0.9639, 0.1826, 0.1938, 0.9639, 0.07499, 0.07424, 0.9944, 0.05818, 0.08803, 0.9944, 0.1826, 0.1938, 0.9639, 0.08744, 0.05906, 0.9944, 0.07499, 0.07424, 0.9944, 0.1826, 0.1938, 0.9639, 0.2428, 0.1092, 0.9639, 0.09769, 0.03989, 0.9944, 0.08744, 0.05906, 0.9944, 0.2428, 0.1092, 0.9639, 0.1034, 0.0211, 0.9944, 0.09769, 0.03989, 0.9944, 0.2428, 0.1092, 0.9639, 0.2661, 0.007921, 0.9639, 0.1055, -0.000529, 0.9944, 0.1034, 0.0211, 0.9944, 0.2661, 0.007921, 0.9639, 0.1036, -0.02007, 0.9944, 0.1055, -0.000529, 0.9944, 0.2661, 0.007921, 0.9639, 0.2489, -0.09452, 0.9639, 0.09729, -0.04087, 0.9944, 0.1036, -0.02007, 0.9944, 0.2489, -0.09452, 0.9639, 0.08803, -0.05818, 0.9944, 0.09729, -0.04087, 0.9944, 0.2489, -0.09452, 0.9639, 0.1938, -0.1826, 0.9639, 0.07424, -0.07499, 0.9944, 0.08803, -0.05818, 0.9944, 0.1938, -0.1826, 0.9639, 0.05906, -0.08744, 0.9944, 0.07424, -0.07499, 0.9944, 0.1938, -0.1826, 0.9639, -0.04092, 0.1349, 0.99, 0.03989, -0.09769, 0.9944, 0.05906, -0.08744, 0.9944, -0.04092, 0.1349, 0.99, 0.0211, -0.1034, 0.9944, 0.03989, -0.09769, 0.9944, -0.04092, 0.1349, 0.99, 0.1972, -0.04279, 0.9794, -0.000529, -0.1055, 0.9944, 0.0211, -0.1034, 0.9944, 0.1972, -0.04279, 0.9794, -0.02007, -0.1036, 0.9944, -0.000529, -0.1055, 0.9944, 0.1972, -0.04279, 0.9794, -0.09452, -0.2489, 0.9639, -0.04087, -0.09728, 0.9944, -0.02007, -0.1036, 0.9944, -0.09452, -0.2489, 0.9639, -0.05818, -0.08803, 0.9944, -0.04087, -0.09728, 0.9944, -0.09452, -0.2489, 0.9639, -0.1826, -0.1938, 0.9639, -0.07499, -0.07424, 0.9944, -0.05818, -0.08803, 0.9944, -0.1826, -0.1938, 0.9639, -0.08744, -0.05906, 0.9944, -0.07499, -0.07424, 0.9944, -0.1826, -0.1938, 0.9639, -0.2428, -0.1092, 0.9639, -0.09769, -0.03989, 0.9944, -0.08744, -0.05906, 0.9944, -0.2428, -0.1092, 0.9639, -0.1034, -0.0211, 0.9944, -0.09769, -0.03989, 0.9944, -0.2428, -0.1092, 0.9639, -0.2661, -0.00792, 0.9639, -0.1055, 0.0005292, 0.9944, -0.1034, -0.0211, 0.9944, -0.2661, -0.00792, 0.9639, -0.1036, 0.02007, 0.9944, -0.1055, 0.0005292, 0.9944, -0.2661, -0.00792, 0.9639, -0.2489, 0.09452, 0.9639, -0.09728, 0.04087, 0.9944, -0.1036, 0.02007, 0.9944, -0.2489, 0.09452, 0.9639, -0.08803, 0.05818, 0.9944, -0.09728, 0.04087, 0.9944, -0.2489, 0.09452, 0.9639, -0.1938, 0.1826, 0.9639, -0.07424, 0.07499, 0.9944, -0.08803, 0.05818, 0.9944, -0.1938, 0.1826, 0.9639, -0.05906, 0.08744, 0.9944, -0.07424, 0.07499, 0.9944, -0.1938, 0.1826, 0.9639, -0.0899, -0.1309, 0.9873, -0.03989, 0.09769, 0.9944, -0.05906, 0.08744, 0.9944, -0.0899, -0.1309, 0.9873, 0.2773, -0.1084, 0.9546, -0.03989, 0.09769, 0.9944, -0.0899, -0.1309, 0.9873, -0.1013, 0.2361, 0.9664, 0.008001, 0.1054, 0.9944, 0.2773, -0.1084, 0.9546, 0.1826, 0.1938, 0.9639, 0.09452, 0.2489, 0.9639, 0.3851, 0.1743, 0.9063, 0.4743, 0.3935, 0.7875, -0.1826, -0.1938, 0.9639, -0.09452, -0.2489, 0.9639, -0.3851, -0.1743, 0.9063, -0.4743, -0.3935, 0.7875, 0.1938, -0.1826, 0.9639, 0.2489, -0.09452, 0.9639, 0.1743, -0.3851, 0.9063, 0.3935, -0.4743, 0.7875, -0.1938, 0.1826, 0.9639, -0.2489, 0.09452, 0.9639, -0.1743, 0.3851, 0.9063, -0.3935, 0.4743, 0.7875, 0.09452, 0.2489, 0.9639, -0.1013, 0.2361, 0.9664, 0.2546, 0.4978, 0.8291, 0.3851, 0.1743, 0.9063, 0.2428, 0.1092, 0.9639, 0.1826, 0.1938, 0.9639, 0.4743, 0.3935, 0.7875, 0.5907, 0.1758, 0.7875, -0.2428, -0.1092, 0.9639, -0.1826, -0.1938, 0.9639, -0.4743, -0.3935, 0.7875, -0.5907, -0.1758, 0.7875, -0.04092, 0.1349, 0.99, 0.1938, -0.1826, 0.9639, 0.3935, -0.4743, 0.7875, -0.149, -0.3955, 0.9063, -0.0899, -0.1309, 0.9873, -0.1938, 0.1826, 0.9639, -0.3935, 0.4743, 0.7875, -0.2406, 0.153, 0.9585, 0.2661, 0.007921, 0.9639, 0.2428, 0.1092, 0.9639, 0.5907, 0.1758, 0.7875, 0.6136, -0.0572, 0.7875, -0.2661, -0.00792, 0.9639, -0.2428, -0.1092, 0.9639, -0.5907, -0.1758, 0.7875, -0.6136, 0.0572, 0.7875, -0.1013, 0.2361, 0.9664, -0.0899, -0.1309, 0.9873, -0.2406, 0.153, 0.9585, 0.2546, 0.4978, 0.8291, -0.09452, -0.2489, 0.9639, 0.1972, -0.04279, 0.9794, -0.0572, -0.6136, 0.7875, -0.3851, -0.1743, 0.9063, 0.2489, -0.09452, 0.9639, 0.2661, 0.007921, 0.9639, 0.6136, -0.0572, 0.7875, 0.1743, -0.3851, 0.9063, -0.2489, 0.09452, 0.9639, -0.2661, -0.00792, 0.9639, -0.6136, 0.0572, 0.7875, -0.1743, 0.3851, 0.9063, 0.2883, 0.08446, 0.9538, 0.276, 0.2836, 0.9184, 0.4743, 0.3935, 0.7875, 0.3851, 0.1743, 0.9063, 0.276, 0.2836, 0.9184, 0.5907, 0.1758, 0.7875, 0.4743, 0.3935, 0.7875, 0.276, 0.2836, 0.9184, 0.3957, 0.005416, 0.9184, 0.6136, -0.0572, 0.7875, 0.5907, 0.1758, 0.7875, 0.3957, 0.005416, 0.9184, 0.1743, -0.3851, 0.9063, 0.6136, -0.0572, 0.7875, 0.3957, 0.005416, 0.9184, 0.2836, -0.276, 0.9184, 0.3935, -0.4743, 0.7875, 0.1743, -0.3851, 0.9063, 0.2836, -0.276, 0.9184, -0.149, -0.3955, 0.9063, 0.3935, -0.4743, 0.7875, -0.2244, -0.326, 0.9184, -0.3851, -0.1743, 0.9063, -0.0572, -0.6136, 0.7875, -0.2244, -0.326, 0.9184, -0.276, -0.2836, 0.9184, -0.4743, -0.3935, 0.7875, -0.3851, -0.1743, 0.9063, -0.276, -0.2836, 0.9184, -0.5907, -0.1758, 0.7875, -0.4743, -0.3935, 0.7875, -0.276, -0.2836, 0.9184, -0.3957, -0.005418, 0.9184, -0.6136, 0.0572, 0.7875, -0.5907, -0.1758, 0.7875, -0.3957, -0.005418, 0.9184, -0.1743, 0.3851, 0.9063, -0.6136, 0.0572, 0.7875, -0.3957, -0.005418, 0.9184, -0.2856, 0.003043, 0.9583, -0.3935, 0.4743, 0.7875, -0.1743, 0.3851, 0.9063, -0.2856, 0.003043, 0.9583, -0.2406, 0.153, 0.9585, -0.3935, 0.4743, 0.7875, -0.2856, 0.003043, 0.9583, 0.2883, 0.08446, 0.9538, 0.2546, 0.4978, 0.8291, -0.2406, 0.153, 0.9585, 0.2836, -0.276, 0.9184, -0.2244, -0.326, 0.9184, -0.0572, -0.6136, 0.7875, -0.149, -0.3955, 0.9063, 0.2883, 0.08446, 0.9538, 0.3851, 0.1743, 0.9063, 0.2546, 0.4978, 0.8291, 0.2531, -0.02498, 0.9671, 0.3957, 0.005416, 0.9184, 0.276, 0.2836, 0.9184, 0.2531, -0.02498, 0.9671, 0.2836, -0.276, 0.9184, 0.3957, 0.005416, 0.9184, 0.2531, -0.02498, 0.9671, -0.276, -0.2836, 0.9184, -0.2244, -0.326, 0.9184, 0.2531, -0.02498, 0.9671, -0.3957, -0.005418, 0.9184, -0.276, -0.2836, 0.9184, 0.2531, -0.02498, 0.9671, -0.2856, 0.003043, 0.9583, -0.3957, -0.005418, 0.9184, 0.2531, -0.02498, 0.9671, 0.2883, 0.08446, 0.9538, -0.2856, 0.003043, 0.9583, 0.2531, -0.02498, 0.9671, 0.276, 0.2836, 0.9184, 0.2883, 0.08446, 0.9538, 0.2531, -0.02498, 0.9671, -0.2244, -0.326, 0.9184, 0.2836, -0.276, 0.9184])] * 3)])

# ---- objects
ob_sound = bpy.data.objects.new('Sound', me_cube_002)

# ---- transforms, parenting, visibility, modifiers, constraints
ob_sound.location = (0.0, 0.0, 0.0)
ob_sound.lock_rotations_4d = False
ob_sound.empty_display_type = 'ARROWS'
ob_sound.lineart.crease_threshold = 0.0

# ---- collection membership
scene.collection.objects.link(ob_sound)

# ---- scene / render settings (as saved in the file)
scene.frame_start = 1; scene.frame_end = 250; scene.frame_set(1)
scene.render.engine = 'BLENDER_EEVEE_NEXT'
scene.cycles.use_denoising = False
scene.cycles.samples = 128
scene.cycles.sampling_pattern = 'TABULATED_SOBOL'
scene.cycles.use_adaptive_sampling = False
scene.cycles.use_light_tree = False
scene.view_settings.view_transform = 'Filmic'
bpy.context.view_layer.update()

# ---- added for rendering (the .blend has no active camera and no usable light): camera, sun
cam_auto = bpy.data.cameras.new('AutoCamera')
cam_auto.lens = 50.0
cam_auto.sensor_width = 36.0
cam_auto.clip_end = 1000.0
ob_auto_camera = bpy.data.objects.new('AutoCamera', cam_auto)
scene.collection.objects.link(ob_auto_camera)
ob_auto_camera.location = (0.568388, -0.657065, 0.51573)
ob_auto_camera.rotation_euler = (1.09748, -7.21219e-08, 0.694738)
scene.camera = ob_auto_camera
light_auto_sun = bpy.data.lights.new('AutoSun', 'SUN')
light_auto_sun.energy = 3.0
light_auto_sun.angle = 0.0523599
ob_auto_sun = bpy.data.objects.new('AutoSun', light_auto_sun)
scene.collection.objects.link(ob_auto_sun)
ob_auto_sun.rotation_euler = (0.872665, 0.174533, 0.523599)
bpy.context.view_layer.update()
